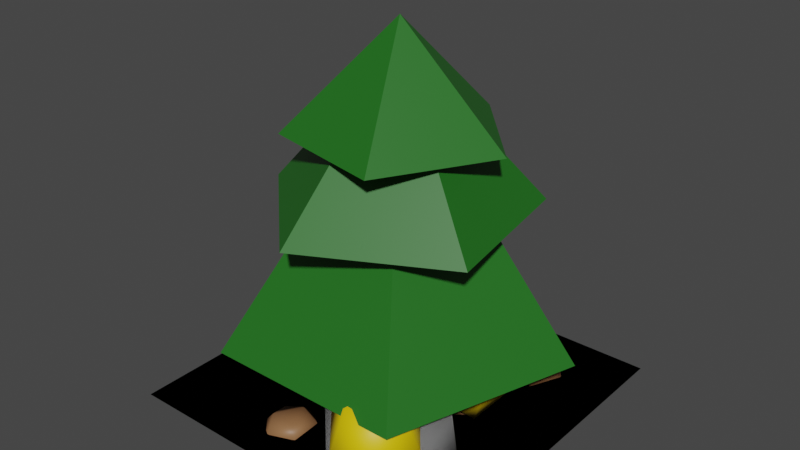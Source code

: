 # Source: terrain.blend  (saved by Blender 3.1.7; exported with 4.5.12 LTS)
import bpy
from mathutils import Matrix  # noqa: F401  (used for matrix-valued properties, if any)

bpy.ops.wm.read_factory_settings(use_empty=True)
scene = bpy.context.scene
scene.name = 'Scene'

# ---- collections
col_collection = bpy.data.collections.new('Collection'); scene.collection.children.link(col_collection)

# ---- materials (node trees are filled in below, after node groups)
mat_grass = bpy.data.materials.new('grass')
mat_grass.use_transparent_shadow = False
mat_tree = bpy.data.materials.new('tree')
mat_tree.use_transparent_shadow = False
mat_gold = bpy.data.materials.new('gold')
mat_gold.use_transparent_shadow = False
mat_iron = bpy.data.materials.new('iron')
mat_iron.use_transparent_shadow = False
mat_stone = bpy.data.materials.new('stone')
mat_stone.use_transparent_shadow = False
mat_clay = bpy.data.materials.new('clay')
mat_clay.use_transparent_shadow = False

# ---- material node trees
mat_grass.use_nodes = True; mat_grass.node_tree.nodes.clear()
_N = mat_grass.node_tree.nodes; _L = mat_grass.node_tree.links
n0 = _N.new('ShaderNodeBsdfPrincipled'); n0.name = 'Principled BSDF'; n0.location = (10, 300)
n0.distribution = 'GGX'
n0.subsurface_method = 'RANDOM_WALK_SKIN'
n0.inputs[0].default_value = (0.1326, 0.5277, 0.05443, 1.0)
n0.inputs[3].default_value = 1.45
n0.inputs[27].default_value = (0.0, 0.0, 0.0, 1.0)
n0.inputs[28].default_value = 1.0
n1 = _N.new('ShaderNodeOutputMaterial'); n1.name = 'Material Output'; n1.location = (300, 300)
_L.new(n0.outputs[0], n1.inputs[0])
n1.is_active_output = True
mat_tree.use_nodes = True; mat_tree.node_tree.nodes.clear()
_N = mat_tree.node_tree.nodes; _L = mat_tree.node_tree.links
n0 = _N.new('ShaderNodeBsdfPrincipled'); n0.name = 'Principled BSDF'; n0.location = (10, 300)
n0.distribution = 'GGX'
n0.subsurface_method = 'RANDOM_WALK_SKIN'
n0.inputs[0].default_value = (0.01482, 0.1424, 0.01252, 1.0)
n0.inputs[3].default_value = 1.45
n0.inputs[27].default_value = (0.0, 0.0, 0.0, 1.0)
n0.inputs[28].default_value = 1.0
n1 = _N.new('ShaderNodeOutputMaterial'); n1.name = 'Material Output'; n1.location = (300, 300)
_L.new(n0.outputs[0], n1.inputs[0])
n1.is_active_output = True
mat_gold.use_nodes = True; mat_gold.node_tree.nodes.clear()
_N = mat_gold.node_tree.nodes; _L = mat_gold.node_tree.links
n0 = _N.new('ShaderNodeBsdfPrincipled'); n0.name = 'Principled BSDF'; n0.location = (10, 300)
n0.distribution = 'GGX'
n0.subsurface_method = 'RANDOM_WALK_SKIN'
n0.inputs[0].default_value = (0.8, 0.5632, 0.0, 1.0)
n0.inputs[3].default_value = 1.45
n0.inputs[27].default_value = (0.0, 0.0, 0.0, 1.0)
n0.inputs[28].default_value = 1.0
n1 = _N.new('ShaderNodeOutputMaterial'); n1.name = 'Material Output'; n1.location = (300, 300)
_L.new(n0.outputs[0], n1.inputs[0])
n1.is_active_output = True
mat_iron.use_nodes = True; mat_iron.node_tree.nodes.clear()
_N = mat_iron.node_tree.nodes; _L = mat_iron.node_tree.links
n0 = _N.new('ShaderNodeBsdfPrincipled'); n0.name = 'Principled BSDF'; n0.location = (10, 300)
n0.distribution = 'GGX'
n0.subsurface_method = 'RANDOM_WALK_SKIN'
n0.inputs[0].default_value = (0.002252, 0.004829, 0.01739, 1.0)
n0.inputs[3].default_value = 1.45
n0.inputs[27].default_value = (0.0, 0.0, 0.0, 1.0)
n0.inputs[28].default_value = 1.0
n1 = _N.new('ShaderNodeOutputMaterial'); n1.name = 'Material Output'; n1.location = (300, 300)
_L.new(n0.outputs[0], n1.inputs[0])
n1.is_active_output = True
mat_stone.use_nodes = True; mat_stone.node_tree.nodes.clear()
_N = mat_stone.node_tree.nodes; _L = mat_stone.node_tree.links
n0 = _N.new('ShaderNodeBsdfPrincipled'); n0.name = 'Principled BSDF'; n0.location = (10, 300)
n0.distribution = 'GGX'
n0.subsurface_method = 'RANDOM_WALK_SKIN'
n0.inputs[0].default_value = (0.3672, 0.3672, 0.3672, 1.0)
n0.inputs[3].default_value = 1.45
n0.inputs[27].default_value = (0.0, 0.0, 0.0, 1.0)
n0.inputs[28].default_value = 1.0
n1 = _N.new('ShaderNodeOutputMaterial'); n1.name = 'Material Output'; n1.location = (300, 300)
_L.new(n0.outputs[0], n1.inputs[0])
n1.is_active_output = True
mat_clay.use_nodes = True; mat_clay.node_tree.nodes.clear()
_N = mat_clay.node_tree.nodes; _L = mat_clay.node_tree.links
n0 = _N.new('ShaderNodeBsdfPrincipled'); n0.name = 'Principled BSDF'; n0.location = (10, 300)
n0.distribution = 'GGX'
n0.subsurface_method = 'RANDOM_WALK_SKIN'
n0.inputs[0].default_value = (0.2957, 0.1427, 0.06175, 1.0)
n0.inputs[3].default_value = 1.45
n0.inputs[27].default_value = (0.0, 0.0, 0.0, 1.0)
n0.inputs[28].default_value = 1.0
n1 = _N.new('ShaderNodeOutputMaterial'); n1.name = 'Material Output'; n1.location = (300, 300)
_L.new(n0.outputs[0], n1.inputs[0])
n1.is_active_output = True

# ---- world
world_world = bpy.data.worlds.new('World'); scene.world = world_world
world_world.use_nodes = True; world_world.node_tree.nodes.clear()
_N = world_world.node_tree.nodes; _L = world_world.node_tree.links
n0 = _N.new('ShaderNodeOutputWorld'); n0.name = 'World Output'; n0.location = (300, 300)
n1 = _N.new('ShaderNodeBackground'); n1.name = 'Background'; n1.location = (10, 300)
n1.inputs[0].default_value = (0.05088, 0.05088, 0.05088, 1.0)
_L.new(n1.outputs[0], n0.inputs[0])
n0.is_active_output = True
world_world.color = (0.05088, 0.05088, 0.05088)
world_world.use_sun_shadow = False
world_world.sun_shadow_jitter_overblur = 0.0

# ---- meshes
me_plane = bpy.data.meshes.new('Plane')
me_plane.from_pydata([(-1.0, -1.0, 0.0), (1.0, -1.0, 0.0), (-1.0, 1.0, 0.0), (1.0, 1.0, 0.0)], [], [(0, 1, 3, 2)])
_uv = me_plane.uv_layers.new(name='UVMap')
_uv.uv.foreach_set('vector', [0.0, 0.0, 1.0, 0.0, 1.0, 1.0, 0.0, 1.0])
me_plane.materials.append(mat_grass)
me_plane.use_remesh_fix_poles = True
me_plane.use_remesh_preserve_attributes = False
me_plane.update()
me_plane_001 = bpy.data.meshes.new('Plane.001')
me_plane_001.from_pydata([(-1.0, -1.0, 0.0), (1.0, -1.0, 0.0), (-1.0, 1.0, 0.0), (1.0, 1.0, 0.0), (0.0, 1.0, 0.3595), (-0.9511, 0.309, 0.3595), (-0.5878, -0.809, 0.3595), (0.5878, -0.809, 0.3595), (0.9511, 0.309, 0.3595), (1.405e-08, 0.4106, 1.247), (-0.3906, 0.1269, 1.247), (-0.2414, -0.3322, 1.247), (0.2414, -0.3322, 1.247), (0.3906, 0.1269, 1.247), (-0.366, 0.6976, 1.125), (-0.7765, -0.1325, 1.125), (-0.1139, -0.7795, 1.125), (0.7061, -0.3492, 1.125), (0.5503, 0.5637, 1.125), (-0.1503, 0.2865, 1.654), (-0.3189, -0.05443, 1.654), (-0.04678, -0.3201, 1.654), (0.29, -0.1434, 1.654), (0.226, 0.2315, 1.654), (0.1264, 0.6083, 1.545), (-0.5395, 0.3082, 1.545), (-0.4598, -0.4179, 1.545), (0.2553, -0.5665, 1.545), (0.6176, 0.06777, 1.545), (2.544e-08, -2.622e-09, 2.163)], [], [(0, 1, 3, 2), (6, 5, 10, 11), (4, 8, 13, 9), (7, 6, 11, 12), (5, 4, 9, 10), (8, 7, 12, 13), (16, 15, 20, 21), (14, 18, 23, 19), (17, 16, 21, 22), (15, 14, 19, 20), (18, 17, 22, 23), (26, 25, 29), (24, 28, 29), (27, 26, 29), (25, 24, 29), (28, 27, 29)])
me_plane_001.polygons.foreach_set('material_index', [5, 0, 0, 0, 0, 0, 0, 0, 0, 0, 0, 0, 0, 0, 0, 0])
_uv = me_plane_001.uv_layers.new(name='UVMap')
_uv.uv.foreach_set('vector', [0.0, 0.0, 1.0, 0.0, 1.0, 1.0, 0.0, 1.0, 0.0, 0.0, 0.0, 0.0, 0.0, 0.0, 0.0, 0.0, 0.0, 0.0, 0.0, 0.0, 0.0, 0.0, 0.0, 0.0, 0.0, 0.0, 0.0, 0.0, 0.0, 0.0, 0.0, 0.0, 0.0, 0.0, 0.0, 0.0, 0.0, 0.0, 0.0, 0.0, 0.0, 0.0, 0.0, 0.0, 0.0, 0.0, 0.0, 0.0, 0.0, 0.0, 0.0, 0.0, 0.0, 0.0, 0.0, 0.0, 0.0, 0.0, 0.0, 0.0, 0.0, 0.0, 0.0, 0.0, 0.0, 0.0, 0.0, 0.0, 0.0, 0.0, 0.0, 0.0, 0.0, 0.0, 0.0, 0.0, 0.0, 0.0, 0.0, 0.0, 0.0, 0.0, 0.0, 0.0, 0.0, 0.0, 0.0, 0.0, 0.0, 0.0, 0.0, 0.0, 0.0, 0.0, 0.0, 0.0, 0.0, 0.0, 0.0, 0.0, 0.0, 0.0, 0.0, 0.0, 0.0, 0.0, 0.0, 0.0, 0.0, 0.0, 0.0, 0.0, 0.0, 0.0, 0.0, 0.0, 0.0, 0.0])
me_plane_001.materials.append(mat_tree)
me_plane_001.materials.append(mat_gold)
me_plane_001.materials.append(mat_iron)
me_plane_001.materials.append(mat_stone)
me_plane_001.materials.append(mat_clay)
me_plane_001.materials.append(mat_grass)
me_plane_001.use_remesh_fix_poles = True
me_plane_001.use_remesh_preserve_attributes = False
me_plane_001.update()
me_plane_002 = bpy.data.meshes.new('Plane.002')
me_plane_002.from_pydata([(-1.0, -1.0, 0.0), (1.0, -1.0, 0.0), (-1.0, 1.0, 0.0), (1.0, 1.0, 0.0), (-0.3669, -0.3674, 0.0003902), (-0.3131, -0.3769, 0.5163), (-0.8499, 0.03177, 0.3899), (-0.5471, 0.3284, -0.01945), (0.1769, 0.103, -0.146), (0.3216, -0.3329, 0.1851), (-0.4599, 0.313, 0.8154), (-0.6045, 0.7489, 0.4842), (0.03009, 0.793, 0.153), (0.567, 0.3843, 0.2795), (0.2641, 0.08768, 0.6888), (0.08398, 0.7835, 0.669), (0.6638, -0.324, -0.03722), (0.6345, -0.3512, 0.2562), (0.6418, -0.7163, 0.1143), (0.414, -0.6388, -0.1207), (0.266, -0.2257, -0.1241), (0.4023, -0.04795, 0.1089), (0.3667, -0.6827, 0.3541), (0.2304, -0.8605, 0.1211), (-0.001881, -0.5573, -0.02624), (-0.009152, -0.1921, 0.1157), (0.2186, -0.2696, 0.3507), (-0.03116, -0.5844, 0.2672)], [], [(0, 1, 3, 2), (4, 5, 6), (5, 4, 9), (4, 6, 7), (4, 7, 8), (4, 8, 9), (5, 9, 14), (6, 5, 10), (7, 6, 11), (8, 7, 12), (9, 8, 13), (5, 14, 10), (6, 10, 11), (7, 11, 12), (8, 12, 13), (9, 13, 14), (10, 14, 15), (11, 10, 15), (12, 11, 15), (13, 12, 15), (14, 13, 15), (16, 17, 18), (17, 16, 21), (16, 18, 19), (16, 19, 20), (16, 20, 21), (17, 21, 26), (18, 17, 22), (19, 18, 23), (20, 19, 24), (21, 20, 25), (17, 26, 22), (18, 22, 23), (19, 23, 24), (20, 24, 25), (21, 25, 26), (22, 26, 27), (23, 22, 27), (24, 23, 27), (25, 24, 27), (26, 25, 27)])
me_plane_002.polygons.foreach_set('use_smooth', [0, 1, 1, 1, 1, 1, 1, 1, 1, 1, 1, 1, 1, 1, 1, 1, 1, 1, 1, 1, 1, 1, 1, 1, 1, 1, 1, 1, 1, 1, 1, 1, 1, 1, 1, 1, 1, 1, 1, 1, 1])
me_plane_002.polygons.foreach_set('material_index', [1, 0, 0, 0, 0, 0, 0, 0, 0, 0, 0, 0, 0, 0, 0, 0, 0, 0, 0, 0, 0, 0, 0, 0, 0, 0, 0, 0, 0, 0, 0, 0, 0, 0, 0, 0, 0, 0, 0, 0, 0])
_uv = me_plane_002.uv_layers.new(name='UVMap')
_uv.uv.foreach_set('vector', [0.0, 0.0, 1.0, 0.0, 1.0, 1.0, 0.0, 1.0, 0.1818, 0.0, 0.2727, 0.1575, 0.09091, 0.1575, 0.2727, 0.1575, 0.3636, 0.0, 0.4545, 0.1575, 0.9091, 0.0, 1.0, 0.1575, 0.8182, 0.1575, 0.7273, 0.0, 0.8182, 0.1575, 0.6364, 0.1575, 0.5455, 0.0, 0.6364, 0.1575, 0.4545, 0.1575, 0.2727, 0.1575, 0.4545, 0.1575, 0.3636, 0.3149, 0.09091, 0.1575, 0.2727, 0.1575, 0.1818, 0.3149, 0.8182, 0.1575, 1.0, 0.1575, 0.9091, 0.3149, 0.6364, 0.1575, 0.8182, 0.1575, 0.7273, 0.3149, 0.4545, 0.1575, 0.6364, 0.1575, 0.5455, 0.3149, 0.2727, 0.1575, 0.3636, 0.3149, 0.1818, 0.3149, 0.09091, 0.1575, 0.1818, 0.3149, 0.0, 0.3149, 0.8182, 0.1575, 0.9091, 0.3149, 0.7273, 0.3149, 0.6364, 0.1575, 0.7273, 0.3149, 0.5455, 0.3149, 0.4545, 0.1575, 0.5455, 0.3149, 0.3636, 0.3149, 0.1818, 0.3149, 0.3636, 0.3149, 0.2727, 0.4724, 0.0, 0.3149, 0.1818, 0.3149, 0.09091, 0.4724, 0.7273, 0.3149, 0.9091, 0.3149, 0.8182, 0.4724, 0.5455, 0.3149, 0.7273, 0.3149, 0.6364, 0.4724, 0.3636, 0.3149, 0.5455, 0.3149, 0.4545, 0.4724, 0.1818, 0.0, 0.2727, 0.1575, 0.09091, 0.1575, 0.2727, 0.1575, 0.3636, 0.0, 0.4545, 0.1575, 0.9091, 0.0, 1.0, 0.1575, 0.8182, 0.1575, 0.7273, 0.0, 0.8182, 0.1575, 0.6364, 0.1575, 0.5455, 0.0, 0.6364, 0.1575, 0.4545, 0.1575, 0.2727, 0.1575, 0.4545, 0.1575, 0.3636, 0.3149, 0.09091, 0.1575, 0.2727, 0.1575, 0.1818, 0.3149, 0.8182, 0.1575, 1.0, 0.1575, 0.9091, 0.3149, 0.6364, 0.1575, 0.8182, 0.1575, 0.7273, 0.3149, 0.4545, 0.1575, 0.6364, 0.1575, 0.5455, 0.3149, 0.2727, 0.1575, 0.3636, 0.3149, 0.1818, 0.3149, 0.09091, 0.1575, 0.1818, 0.3149, 0.0, 0.3149, 0.8182, 0.1575, 0.9091, 0.3149, 0.7273, 0.3149, 0.6364, 0.1575, 0.7273, 0.3149, 0.5455, 0.3149, 0.4545, 0.1575, 0.5455, 0.3149, 0.3636, 0.3149, 0.1818, 0.3149, 0.3636, 0.3149, 0.2727, 0.4724, 0.0, 0.3149, 0.1818, 0.3149, 0.09091, 0.4724, 0.7273, 0.3149, 0.9091, 0.3149, 0.8182, 0.4724, 0.5455, 0.3149, 0.7273, 0.3149, 0.6364, 0.4724, 0.3636, 0.3149, 0.5455, 0.3149, 0.4545, 0.4724])
me_plane_002.materials.append(mat_stone)
me_plane_002.materials.append(mat_grass)
me_plane_002.use_remesh_fix_poles = True
me_plane_002.use_remesh_preserve_attributes = False
me_plane_002.update()
me_plane_003 = bpy.data.meshes.new('Plane.003')
me_plane_003.from_pydata([(-1.0, -1.0, 0.0), (1.0, -1.0, 0.0), (-1.0, 1.0, 0.0), (1.0, 1.0, 0.0), (-0.3669, -0.3674, 0.0003902), (-0.3131, -0.3769, 0.5163), (-0.8499, 0.03177, 0.3899), (-0.5471, 0.3284, -0.01945), (0.1769, 0.103, -0.146), (0.3216, -0.3329, 0.1851), (-0.4599, 0.313, 0.8154), (-0.6045, 0.7489, 0.4842), (0.03009, 0.793, 0.153), (0.567, 0.3843, 0.2795), (0.2641, 0.08768, 0.6888), (0.08398, 0.7835, 0.669), (0.6638, -0.324, -0.03722), (0.6345, -0.3512, 0.2562), (0.6418, -0.7163, 0.1143), (0.414, -0.6388, -0.1207), (0.266, -0.2257, -0.1241), (0.4023, -0.04795, 0.1089), (0.3667, -0.6827, 0.3541), (0.2304, -0.8605, 0.1211), (-0.001881, -0.5573, -0.02624), (-0.009152, -0.1921, 0.1157), (0.2186, -0.2696, 0.3507), (-0.03116, -0.5844, 0.2672), (0.2883, -0.5293, 0.2348), (0.242, -0.4703, 0.3538), (0.1348, -0.6198, 0.3257), (0.1099, -0.5785, 0.1734), (0.2018, -0.4034, 0.1073), (0.2834, -0.3365, 0.2188), (0.03498, -0.483, 0.3659), (-0.04663, -0.5498, 0.2544), (-0.005242, -0.4161, 0.1194), (0.102, -0.2665, 0.1475), (0.1268, -0.3079, 0.2998), (-0.05157, -0.357, 0.2384), (0.4795, -0.7617, 0.1156), (0.4951, -0.7985, 0.2448), (0.3262, -0.8394, 0.202), (0.3041, -0.7005, 0.1403), (0.4592, -0.5738, 0.145), (0.5773, -0.6344, 0.2096), (0.3293, -0.7601, 0.3493), (0.2112, -0.6995, 0.2847), (0.2934, -0.5354, 0.2495), (0.4623, -0.4945, 0.2924), (0.4844, -0.6334, 0.354), (0.309, -0.5722, 0.3787), (0.4912, -0.4225, 0.2676), (0.4944, -0.3857, 0.3371), (0.3979, -0.4244, 0.3296), (0.3886, -0.3913, 0.247), (0.4794, -0.3321, 0.2035), (0.5447, -0.3287, 0.2593), (0.3938, -0.3318, 0.3596), (0.3284, -0.3352, 0.3038), (0.3788, -0.2781, 0.2259), (0.4752, -0.2394, 0.2335), (0.4845, -0.2726, 0.3161), (0.382, -0.2413, 0.2955), (-0.07037, 0.03816, 0.5999), (-0.1125, -0.01129, 0.7246), (-0.216, -0.09892, 0.5972), (-0.2499, 0.03897, 0.5239), (-0.1673, 0.2118, 0.6061), (-0.0824, 0.1808, 0.7301), (-0.3181, -0.04105, 0.7258), (-0.403, -0.009986, 0.6017), (-0.3729, 0.1821, 0.6072), (-0.2694, 0.2697, 0.7347), (-0.2355, 0.1318, 0.808), (-0.4151, 0.1326, 0.732), (0.4916, 0.01251, 0.1505), (0.5336, -0.003744, 0.2838), (0.3826, -0.1108, 0.2643), (0.3018, 0.008544, 0.1952), (0.4029, 0.1894, 0.1721), (0.5462, 0.1818, 0.2268), (0.3698, -0.01775, 0.4109), (0.2266, -0.01016, 0.3562), (0.2392, 0.1754, 0.2992), (0.3902, 0.2824, 0.3187), (0.4709, 0.1631, 0.3877), (0.2812, 0.1591, 0.4324), (0.2206, 0.3569, 0.5673), (0.2323, 0.3261, 0.6637), (0.1537, 0.234, 0.6046), (0.08562, 0.3163, 0.5602), (0.1222, 0.4592, 0.5918), (0.2129, 0.4652, 0.6557), (0.1046, 0.2664, 0.716), (0.01397, 0.2604, 0.6521), (-0.005482, 0.3995, 0.6442), (0.07315, 0.4916, 0.7032), (0.1412, 0.4093, 0.7476), (0.006264, 0.3687, 0.7405), (-0.1277, 0.6347, 0.59), (-0.1704, 0.6569, 0.6953), (-0.2151, 0.5144, 0.6608), (-0.2571, 0.5527, 0.5422), (-0.2384, 0.7188, 0.5033), (-0.1848, 0.7832, 0.598), (-0.3263, 0.5886, 0.7126), (-0.3798, 0.5242, 0.618), (-0.3943, 0.6505, 0.5206), (-0.3496, 0.793, 0.5551), (-0.3076, 0.7547, 0.6738), (-0.437, 0.6727, 0.626), (-0.5231, -0.04353, 0.2816), (-0.5659, -0.02133, 0.3869), (-0.6105, -0.1638, 0.3524), (-0.6525, -0.1256, 0.2338), (-0.6338, 0.04057, 0.195), (-0.5803, 0.105, 0.2896), (-0.7217, -0.08964, 0.4042), (-0.7753, -0.154, 0.3096), (-0.7897, -0.02774, 0.2122), (-0.745, 0.1147, 0.2467), (-0.703, 0.07648, 0.3654), (-0.8324, -0.005538, 0.3176)], [], [(0, 1, 3, 2), (4, 5, 6), (5, 4, 9), (4, 6, 7), (4, 7, 8), (4, 8, 9), (5, 9, 14), (6, 5, 10), (7, 6, 11), (8, 7, 12), (9, 8, 13), (5, 14, 10), (6, 10, 11), (7, 11, 12), (8, 12, 13), (9, 13, 14), (10, 14, 15), (11, 10, 15), (12, 11, 15), (13, 12, 15), (14, 13, 15), (16, 17, 18), (17, 16, 21), (16, 18, 19), (16, 19, 20), (16, 20, 21), (17, 21, 26), (18, 17, 22), (19, 18, 23), (20, 19, 24), (21, 20, 25), (17, 26, 22), (18, 22, 23), (19, 23, 24), (20, 24, 25), (21, 25, 26), (22, 26, 27), (23, 22, 27), (24, 23, 27), (25, 24, 27), (26, 25, 27), (28, 29, 30), (29, 28, 33), (28, 30, 31), (28, 31, 32), (28, 32, 33), (29, 33, 38), (30, 29, 34), (31, 30, 35), (32, 31, 36), (33, 32, 37), (29, 38, 34), (30, 34, 35), (31, 35, 36), (32, 36, 37), (33, 37, 38), (34, 38, 39), (35, 34, 39), (36, 35, 39), (37, 36, 39), (38, 37, 39), (40, 41, 42), (41, 40, 45), (40, 42, 43), (40, 43, 44), (40, 44, 45), (41, 45, 50), (42, 41, 46), (43, 42, 47), (44, 43, 48), (45, 44, 49), (41, 50, 46), (42, 46, 47), (43, 47, 48), (44, 48, 49), (45, 49, 50), (46, 50, 51), (47, 46, 51), (48, 47, 51), (49, 48, 51), (50, 49, 51), (52, 53, 54), (53, 52, 57), (52, 54, 55), (52, 55, 56), (52, 56, 57), (53, 57, 62), (54, 53, 58), (55, 54, 59), (56, 55, 60), (57, 56, 61), (53, 62, 58), (54, 58, 59), (55, 59, 60), (56, 60, 61), (57, 61, 62), (58, 62, 63), (59, 58, 63), (60, 59, 63), (61, 60, 63), (62, 61, 63), (64, 65, 66), (65, 64, 69), (64, 66, 67), (64, 67, 68), (64, 68, 69), (65, 69, 74), (66, 65, 70), (67, 66, 71), (68, 67, 72), (69, 68, 73), (65, 74, 70), (66, 70, 71), (67, 71, 72), (68, 72, 73), (69, 73, 74), (70, 74, 75), (71, 70, 75), (72, 71, 75), (73, 72, 75), (74, 73, 75), (76, 77, 78), (77, 76, 81), (76, 78, 79), (76, 79, 80), (76, 80, 81), (77, 81, 86), (78, 77, 82), (79, 78, 83), (80, 79, 84), (81, 80, 85), (77, 86, 82), (78, 82, 83), (79, 83, 84), (80, 84, 85), (81, 85, 86), (82, 86, 87), (83, 82, 87), (84, 83, 87), (85, 84, 87), (86, 85, 87), (88, 89, 90), (89, 88, 93), (88, 90, 91), (88, 91, 92), (88, 92, 93), (89, 93, 98), (90, 89, 94), (91, 90, 95), (92, 91, 96), (93, 92, 97), (89, 98, 94), (90, 94, 95), (91, 95, 96), (92, 96, 97), (93, 97, 98), (94, 98, 99), (95, 94, 99), (96, 95, 99), (97, 96, 99), (98, 97, 99), (100, 101, 102), (101, 100, 105), (100, 102, 103), (100, 103, 104), (100, 104, 105), (101, 105, 110), (102, 101, 106), (103, 102, 107), (104, 103, 108), (105, 104, 109), (101, 110, 106), (102, 106, 107), (103, 107, 108), (104, 108, 109), (105, 109, 110), (106, 110, 111), (107, 106, 111), (108, 107, 111), (109, 108, 111), (110, 109, 111), (112, 113, 114), (113, 112, 117), (112, 114, 115), (112, 115, 116), (112, 116, 117), (113, 117, 122), (114, 113, 118), (115, 114, 119), (116, 115, 120), (117, 116, 121), (113, 122, 118), (114, 118, 119), (115, 119, 120), (116, 120, 121), (117, 121, 122), (118, 122, 123), (119, 118, 123), (120, 119, 123), (121, 120, 123), (122, 121, 123)])
me_plane_003.polygons.foreach_set('use_smooth', [0, 1, 1, 1, 1, 1, 1, 1, 1, 1, 1, 1, 1, 1, 1, 1, 1, 1, 1, 1, 1, 1, 1, 1, 1, 1, 1, 1, 1, 1, 1, 1, 1, 1, 1, 1, 1, 1, 1, 1, 1, 1, 1, 1, 1, 1, 1, 1, 1, 1, 1, 1, 1, 1, 1, 1, 1, 1, 1, 1, 1, 1, 1, 1, 1, 1, 1, 1, 1, 1, 1, 1, 1, 1, 1, 1, 1, 1, 1, 1, 1, 1, 1, 1, 1, 1, 1, 1, 1, 1, 1, 1, 1, 1, 1, 1, 1, 1, 1, 1, 1, 1, 1, 1, 1, 1, 1, 1, 1, 1, 1, 1, 1, 1, 1, 1, 1, 1, 1, 1, 1, 1, 1, 1, 1, 1, 1, 1, 1, 1, 1, 1, 1, 1, 1, 1, 1, 1, 1, 1, 1, 1, 1, 1, 1, 1, 1, 1, 1, 1, 1, 1, 1, 1, 1, 1, 1, 1, 1, 1, 1, 1, 1, 1, 1, 1, 1, 1, 1, 1, 1, 1, 1, 1, 1, 1, 1, 1, 1, 1, 1, 1, 1, 1, 1, 1, 1, 1, 1, 1, 1, 1, 1, 1, 1, 1, 1, 1, 1, 1, 1])
me_plane_003.polygons.foreach_set('material_index', [1, 0, 0, 0, 0, 0, 0, 0, 0, 0, 0, 0, 0, 0, 0, 0, 0, 0, 0, 0, 0, 0, 0, 0, 0, 0, 0, 0, 0, 0, 0, 0, 0, 0, 0, 0, 0, 0, 0, 0, 0, 2, 2, 2, 2, 2, 2, 2, 2, 2, 2, 2, 2, 2, 2, 2, 2, 2, 2, 2, 2, 2, 2, 2, 2, 2, 2, 2, 2, 2, 2, 2, 2, 2, 2, 2, 2, 2, 2, 2, 2, 2, 2, 2, 2, 2, 2, 2, 2, 2, 2, 2, 2, 2, 2, 2, 2, 2, 2, 2, 2, 2, 2, 2, 2, 2, 2, 2, 2, 2, 2, 2, 2, 2, 2, 2, 2, 2, 2, 2, 2, 2, 2, 2, 2, 2, 2, 2, 2, 2, 2, 2, 2, 2, 2, 2, 2, 2, 2, 2, 2, 2, 2, 2, 2, 2, 2, 2, 2, 2, 2, 2, 2, 2, 2, 2, 2, 2, 2, 2, 2, 2, 2, 2, 2, 2, 2, 2, 2, 2, 2, 2, 2, 2, 2, 2, 2, 2, 2, 2, 2, 2, 2, 2, 2, 2, 2, 2, 2, 2, 2, 2, 2, 2, 2, 2, 2, 2, 2, 2, 2])
_uv = me_plane_003.uv_layers.new(name='UVMap')
_uv.uv.foreach_set('vector', [0.0, 0.0, 1.0, 0.0, 1.0, 1.0, 0.0, 1.0, 0.1818, 0.0, 0.2727, 0.1575, 0.09091, 0.1575, 0.2727, 0.1575, 0.3636, 0.0, 0.4545, 0.1575, 0.9091, 0.0, 1.0, 0.1575, 0.8182, 0.1575, 0.7273, 0.0, 0.8182, 0.1575, 0.6364, 0.1575, 0.5455, 0.0, 0.6364, 0.1575, 0.4545, 0.1575, 0.2727, 0.1575, 0.4545, 0.1575, 0.3636, 0.3149, 0.09091, 0.1575, 0.2727, 0.1575, 0.1818, 0.3149, 0.8182, 0.1575, 1.0, 0.1575, 0.9091, 0.3149, 0.6364, 0.1575, 0.8182, 0.1575, 0.7273, 0.3149, 0.4545, 0.1575, 0.6364, 0.1575, 0.5455, 0.3149, 0.2727, 0.1575, 0.3636, 0.3149, 0.1818, 0.3149, 0.09091, 0.1575, 0.1818, 0.3149, 0.0, 0.3149, 0.8182, 0.1575, 0.9091, 0.3149, 0.7273, 0.3149, 0.6364, 0.1575, 0.7273, 0.3149, 0.5455, 0.3149, 0.4545, 0.1575, 0.5455, 0.3149, 0.3636, 0.3149, 0.1818, 0.3149, 0.3636, 0.3149, 0.2727, 0.4724, 0.0, 0.3149, 0.1818, 0.3149, 0.09091, 0.4724, 0.7273, 0.3149, 0.9091, 0.3149, 0.8182, 0.4724, 0.5455, 0.3149, 0.7273, 0.3149, 0.6364, 0.4724, 0.3636, 0.3149, 0.5455, 0.3149, 0.4545, 0.4724, 0.1818, 0.0, 0.2727, 0.1575, 0.09091, 0.1575, 0.2727, 0.1575, 0.3636, 0.0, 0.4545, 0.1575, 0.9091, 0.0, 1.0, 0.1575, 0.8182, 0.1575, 0.7273, 0.0, 0.8182, 0.1575, 0.6364, 0.1575, 0.5455, 0.0, 0.6364, 0.1575, 0.4545, 0.1575, 0.2727, 0.1575, 0.4545, 0.1575, 0.3636, 0.3149, 0.09091, 0.1575, 0.2727, 0.1575, 0.1818, 0.3149, 0.8182, 0.1575, 1.0, 0.1575, 0.9091, 0.3149, 0.6364, 0.1575, 0.8182, 0.1575, 0.7273, 0.3149, 0.4545, 0.1575, 0.6364, 0.1575, 0.5455, 0.3149, 0.2727, 0.1575, 0.3636, 0.3149, 0.1818, 0.3149, 0.09091, 0.1575, 0.1818, 0.3149, 0.0, 0.3149, 0.8182, 0.1575, 0.9091, 0.3149, 0.7273, 0.3149, 0.6364, 0.1575, 0.7273, 0.3149, 0.5455, 0.3149, 0.4545, 0.1575, 0.5455, 0.3149, 0.3636, 0.3149, 0.1818, 0.3149, 0.3636, 0.3149, 0.2727, 0.4724, 0.0, 0.3149, 0.1818, 0.3149, 0.09091, 0.4724, 0.7273, 0.3149, 0.9091, 0.3149, 0.8182, 0.4724, 0.5455, 0.3149, 0.7273, 0.3149, 0.6364, 0.4724, 0.3636, 0.3149, 0.5455, 0.3149, 0.4545, 0.4724, 0.1818, 0.0, 0.2727, 0.1575, 0.09091, 0.1575, 0.2727, 0.1575, 0.3636, 0.0, 0.4545, 0.1575, 0.9091, 0.0, 1.0, 0.1575, 0.8182, 0.1575, 0.7273, 0.0, 0.8182, 0.1575, 0.6364, 0.1575, 0.5455, 0.0, 0.6364, 0.1575, 0.4545, 0.1575, 0.2727, 0.1575, 0.4545, 0.1575, 0.3636, 0.3149, 0.09091, 0.1575, 0.2727, 0.1575, 0.1818, 0.3149, 0.8182, 0.1575, 1.0, 0.1575, 0.9091, 0.3149, 0.6364, 0.1575, 0.8182, 0.1575, 0.7273, 0.3149, 0.4545, 0.1575, 0.6364, 0.1575, 0.5455, 0.3149, 0.2727, 0.1575, 0.3636, 0.3149, 0.1818, 0.3149, 0.09091, 0.1575, 0.1818, 0.3149, 0.0, 0.3149, 0.8182, 0.1575, 0.9091, 0.3149, 0.7273, 0.3149, 0.6364, 0.1575, 0.7273, 0.3149, 0.5455, 0.3149, 0.4545, 0.1575, 0.5455, 0.3149, 0.3636, 0.3149, 0.1818, 0.3149, 0.3636, 0.3149, 0.2727, 0.4724, 0.0, 0.3149, 0.1818, 0.3149, 0.09091, 0.4724, 0.7273, 0.3149, 0.9091, 0.3149, 0.8182, 0.4724, 0.5455, 0.3149, 0.7273, 0.3149, 0.6364, 0.4724, 0.3636, 0.3149, 0.5455, 0.3149, 0.4545, 0.4724, 0.1818, 0.0, 0.2727, 0.1575, 0.09091, 0.1575, 0.2727, 0.1575, 0.3636, 0.0, 0.4545, 0.1575, 0.9091, 0.0, 1.0, 0.1575, 0.8182, 0.1575, 0.7273, 0.0, 0.8182, 0.1575, 0.6364, 0.1575, 0.5455, 0.0, 0.6364, 0.1575, 0.4545, 0.1575, 0.2727, 0.1575, 0.4545, 0.1575, 0.3636, 0.3149, 0.09091, 0.1575, 0.2727, 0.1575, 0.1818, 0.3149, 0.8182, 0.1575, 1.0, 0.1575, 0.9091, 0.3149, 0.6364, 0.1575, 0.8182, 0.1575, 0.7273, 0.3149, 0.4545, 0.1575, 0.6364, 0.1575, 0.5455, 0.3149, 0.2727, 0.1575, 0.3636, 0.3149, 0.1818, 0.3149, 0.09091, 0.1575, 0.1818, 0.3149, 0.0, 0.3149, 0.8182, 0.1575, 0.9091, 0.3149, 0.7273, 0.3149, 0.6364, 0.1575, 0.7273, 0.3149, 0.5455, 0.3149, 0.4545, 0.1575, 0.5455, 0.3149, 0.3636, 0.3149, 0.1818, 0.3149, 0.3636, 0.3149, 0.2727, 0.4724, 0.0, 0.3149, 0.1818, 0.3149, 0.09091, 0.4724, 0.7273, 0.3149, 0.9091, 0.3149, 0.8182, 0.4724, 0.5455, 0.3149, 0.7273, 0.3149, 0.6364, 0.4724, 0.3636, 0.3149, 0.5455, 0.3149, 0.4545, 0.4724, 0.1818, 0.0, 0.2727, 0.1575, 0.09091, 0.1575, 0.2727, 0.1575, 0.3636, 0.0, 0.4545, 0.1575, 0.9091, 0.0, 1.0, 0.1575, 0.8182, 0.1575, 0.7273, 0.0, 0.8182, 0.1575, 0.6364, 0.1575, 0.5455, 0.0, 0.6364, 0.1575, 0.4545, 0.1575, 0.2727, 0.1575, 0.4545, 0.1575, 0.3636, 0.3149, 0.09091, 0.1575, 0.2727, 0.1575, 0.1818, 0.3149, 0.8182, 0.1575, 1.0, 0.1575, 0.9091, 0.3149, 0.6364, 0.1575, 0.8182, 0.1575, 0.7273, 0.3149, 0.4545, 0.1575, 0.6364, 0.1575, 0.5455, 0.3149, 0.2727, 0.1575, 0.3636, 0.3149, 0.1818, 0.3149, 0.09091, 0.1575, 0.1818, 0.3149, 0.0, 0.3149, 0.8182, 0.1575, 0.9091, 0.3149, 0.7273, 0.3149, 0.6364, 0.1575, 0.7273, 0.3149, 0.5455, 0.3149, 0.4545, 0.1575, 0.5455, 0.3149, 0.3636, 0.3149, 0.1818, 0.3149, 0.3636, 0.3149, 0.2727, 0.4724, 0.0, 0.3149, 0.1818, 0.3149, 0.09091, 0.4724, 0.7273, 0.3149, 0.9091, 0.3149, 0.8182, 0.4724, 0.5455, 0.3149, 0.7273, 0.3149, 0.6364, 0.4724, 0.3636, 0.3149, 0.5455, 0.3149, 0.4545, 0.4724, 0.1818, 0.0, 0.2727, 0.1575, 0.09091, 0.1575, 0.2727, 0.1575, 0.3636, 0.0, 0.4545, 0.1575, 0.9091, 0.0, 1.0, 0.1575, 0.8182, 0.1575, 0.7273, 0.0, 0.8182, 0.1575, 0.6364, 0.1575, 0.5455, 0.0, 0.6364, 0.1575, 0.4545, 0.1575, 0.2727, 0.1575, 0.4545, 0.1575, 0.3636, 0.3149, 0.09091, 0.1575, 0.2727, 0.1575, 0.1818, 0.3149, 0.8182, 0.1575, 1.0, 0.1575, 0.9091, 0.3149, 0.6364, 0.1575, 0.8182, 0.1575, 0.7273, 0.3149, 0.4545, 0.1575, 0.6364, 0.1575, 0.5455, 0.3149, 0.2727, 0.1575, 0.3636, 0.3149, 0.1818, 0.3149, 0.09091, 0.1575, 0.1818, 0.3149, 0.0, 0.3149, 0.8182, 0.1575, 0.9091, 0.3149, 0.7273, 0.3149, 0.6364, 0.1575, 0.7273, 0.3149, 0.5455, 0.3149, 0.4545, 0.1575, 0.5455, 0.3149, 0.3636, 0.3149, 0.1818, 0.3149, 0.3636, 0.3149, 0.2727, 0.4724, 0.0, 0.3149, 0.1818, 0.3149, 0.09091, 0.4724, 0.7273, 0.3149, 0.9091, 0.3149, 0.8182, 0.4724, 0.5455, 0.3149, 0.7273, 0.3149, 0.6364, 0.4724, 0.3636, 0.3149, 0.5455, 0.3149, 0.4545, 0.4724, 0.1818, 0.0, 0.2727, 0.1575, 0.09091, 0.1575, 0.2727, 0.1575, 0.3636, 0.0, 0.4545, 0.1575, 0.9091, 0.0, 1.0, 0.1575, 0.8182, 0.1575, 0.7273, 0.0, 0.8182, 0.1575, 0.6364, 0.1575, 0.5455, 0.0, 0.6364, 0.1575, 0.4545, 0.1575, 0.2727, 0.1575, 0.4545, 0.1575, 0.3636, 0.3149, 0.09091, 0.1575, 0.2727, 0.1575, 0.1818, 0.3149, 0.8182, 0.1575, 1.0, 0.1575, 0.9091, 0.3149, 0.6364, 0.1575, 0.8182, 0.1575, 0.7273, 0.3149, 0.4545, 0.1575, 0.6364, 0.1575, 0.5455, 0.3149, 0.2727, 0.1575, 0.3636, 0.3149, 0.1818, 0.3149, 0.09091, 0.1575, 0.1818, 0.3149, 0.0, 0.3149, 0.8182, 0.1575, 0.9091, 0.3149, 0.7273, 0.3149, 0.6364, 0.1575, 0.7273, 0.3149, 0.5455, 0.3149, 0.4545, 0.1575, 0.5455, 0.3149, 0.3636, 0.3149, 0.1818, 0.3149, 0.3636, 0.3149, 0.2727, 0.4724, 0.0, 0.3149, 0.1818, 0.3149, 0.09091, 0.4724, 0.7273, 0.3149, 0.9091, 0.3149, 0.8182, 0.4724, 0.5455, 0.3149, 0.7273, 0.3149, 0.6364, 0.4724, 0.3636, 0.3149, 0.5455, 0.3149, 0.4545, 0.4724, 0.1818, 0.0, 0.2727, 0.1575, 0.09091, 0.1575, 0.2727, 0.1575, 0.3636, 0.0, 0.4545, 0.1575, 0.9091, 0.0, 1.0, 0.1575, 0.8182, 0.1575, 0.7273, 0.0, 0.8182, 0.1575, 0.6364, 0.1575, 0.5455, 0.0, 0.6364, 0.1575, 0.4545, 0.1575, 0.2727, 0.1575, 0.4545, 0.1575, 0.3636, 0.3149, 0.09091, 0.1575, 0.2727, 0.1575, 0.1818, 0.3149, 0.8182, 0.1575, 1.0, 0.1575, 0.9091, 0.3149, 0.6364, 0.1575, 0.8182, 0.1575, 0.7273, 0.3149, 0.4545, 0.1575, 0.6364, 0.1575, 0.5455, 0.3149, 0.2727, 0.1575, 0.3636, 0.3149, 0.1818, 0.3149, 0.09091, 0.1575, 0.1818, 0.3149, 0.0, 0.3149, 0.8182, 0.1575, 0.9091, 0.3149, 0.7273, 0.3149, 0.6364, 0.1575, 0.7273, 0.3149, 0.5455, 0.3149, 0.4545, 0.1575, 0.5455, 0.3149, 0.3636, 0.3149, 0.1818, 0.3149, 0.3636, 0.3149, 0.2727, 0.4724, 0.0, 0.3149, 0.1818, 0.3149, 0.09091, 0.4724, 0.7273, 0.3149, 0.9091, 0.3149, 0.8182, 0.4724, 0.5455, 0.3149, 0.7273, 0.3149, 0.6364, 0.4724, 0.3636, 0.3149, 0.5455, 0.3149, 0.4545, 0.4724, 0.1818, 0.0, 0.2727, 0.1575, 0.09091, 0.1575, 0.2727, 0.1575, 0.3636, 0.0, 0.4545, 0.1575, 0.9091, 0.0, 1.0, 0.1575, 0.8182, 0.1575, 0.7273, 0.0, 0.8182, 0.1575, 0.6364, 0.1575, 0.5455, 0.0, 0.6364, 0.1575, 0.4545, 0.1575, 0.2727, 0.1575, 0.4545, 0.1575, 0.3636, 0.3149, 0.09091, 0.1575, 0.2727, 0.1575, 0.1818, 0.3149, 0.8182, 0.1575, 1.0, 0.1575, 0.9091, 0.3149, 0.6364, 0.1575, 0.8182, 0.1575, 0.7273, 0.3149, 0.4545, 0.1575, 0.6364, 0.1575, 0.5455, 0.3149, 0.2727, 0.1575, 0.3636, 0.3149, 0.1818, 0.3149, 0.09091, 0.1575, 0.1818, 0.3149, 0.0, 0.3149, 0.8182, 0.1575, 0.9091, 0.3149, 0.7273, 0.3149, 0.6364, 0.1575, 0.7273, 0.3149, 0.5455, 0.3149, 0.4545, 0.1575, 0.5455, 0.3149, 0.3636, 0.3149, 0.1818, 0.3149, 0.3636, 0.3149, 0.2727, 0.4724, 0.0, 0.3149, 0.1818, 0.3149, 0.09091, 0.4724, 0.7273, 0.3149, 0.9091, 0.3149, 0.8182, 0.4724, 0.5455, 0.3149, 0.7273, 0.3149, 0.6364, 0.4724, 0.3636, 0.3149, 0.5455, 0.3149, 0.4545, 0.4724, 0.1818, 0.0, 0.2727, 0.1575, 0.09091, 0.1575, 0.2727, 0.1575, 0.3636, 0.0, 0.4545, 0.1575, 0.9091, 0.0, 1.0, 0.1575, 0.8182, 0.1575, 0.7273, 0.0, 0.8182, 0.1575, 0.6364, 0.1575, 0.5455, 0.0, 0.6364, 0.1575, 0.4545, 0.1575, 0.2727, 0.1575, 0.4545, 0.1575, 0.3636, 0.3149, 0.09091, 0.1575, 0.2727, 0.1575, 0.1818, 0.3149, 0.8182, 0.1575, 1.0, 0.1575, 0.9091, 0.3149, 0.6364, 0.1575, 0.8182, 0.1575, 0.7273, 0.3149, 0.4545, 0.1575, 0.6364, 0.1575, 0.5455, 0.3149, 0.2727, 0.1575, 0.3636, 0.3149, 0.1818, 0.3149, 0.09091, 0.1575, 0.1818, 0.3149, 0.0, 0.3149, 0.8182, 0.1575, 0.9091, 0.3149, 0.7273, 0.3149, 0.6364, 0.1575, 0.7273, 0.3149, 0.5455, 0.3149, 0.4545, 0.1575, 0.5455, 0.3149, 0.3636, 0.3149, 0.1818, 0.3149, 0.3636, 0.3149, 0.2727, 0.4724, 0.0, 0.3149, 0.1818, 0.3149, 0.09091, 0.4724, 0.7273, 0.3149, 0.9091, 0.3149, 0.8182, 0.4724, 0.5455, 0.3149, 0.7273, 0.3149, 0.6364, 0.4724, 0.3636, 0.3149, 0.5455, 0.3149, 0.4545, 0.4724])
me_plane_003.materials.append(mat_stone)
me_plane_003.materials.append(mat_grass)
me_plane_003.materials.append(mat_iron)
me_plane_003.use_remesh_fix_poles = True
me_plane_003.use_remesh_preserve_attributes = False
me_plane_003.update()
me_plane_004 = bpy.data.meshes.new('Plane.004')
me_plane_004.from_pydata([(-1.0, -1.0, 0.0), (1.0, -1.0, 0.0), (-1.0, 1.0, 0.0), (1.0, 1.0, 0.0), (-0.4424, -0.4509, 0.05954), (-0.4854, -0.3167, 0.06267), (-0.5665, -0.3862, 0.04322), (-0.473, -0.4632, 0.01737), (-0.3342, -0.4413, 0.02084), (-0.3419, -0.3508, 0.04884), (-0.5426, -0.2461, 0.02243), (-0.5349, -0.3366, -0.005558), (-0.3914, -0.3706, -0.01939), (-0.3103, -0.3011, 5.682e-05), (-0.4038, -0.2241, 0.0259), (-0.4344, -0.2364, -0.01626), (0.4615, 0.4258, 0.05583), (0.4592, 0.6053, 0.08908), (0.3219, 0.569, 0.057), (0.4113, 0.467, 0.001206), (0.6039, 0.4403, -0.001201), (0.6334, 0.5258, 0.05311), (0.4075, 0.7575, 0.055), (0.3779, 0.6721, 0.0006972), (0.5522, 0.5925, -0.03527), (0.6895, 0.6289, -0.003196), (0.6001, 0.7308, 0.0526), (0.5499, 0.7721, -0.002024), (0.2574, -0.3169, 0.01325), (0.2111, -0.2579, 0.06534), (0.1039, -0.4074, 0.05304), (0.07904, -0.3661, -0.01364), (0.1709, -0.191, -0.04255), (0.2525, -0.1241, 0.006263), (0.004086, -0.2705, 0.07064), (-0.07753, -0.3374, 0.02182), (-0.03614, -0.2037, -0.03725), (0.07105, -0.05412, -0.02495), (0.09592, -0.09545, 0.04173), (-0.08246, -0.1446, 0.01483), (0.4912, -0.4225, 0.0276), (0.4944, -0.3857, 0.05806), (0.3979, -0.4244, 0.05473), (0.3886, -0.3913, 0.01858), (0.4794, -0.3321, -0.0004351), (0.5447, -0.3287, 0.02396), (0.3938, -0.3318, 0.06787), (0.3284, -0.3352, 0.04347), (0.3788, -0.2781, 0.009374), (0.4752, -0.2394, 0.0127), (0.4845, -0.2726, 0.04885), (0.382, -0.2413, 0.03983), (-0.1399, 0.2235, -0.002024), (-0.182, 0.1741, 0.0526), (-0.2856, 0.08646, -0.003196), (-0.3195, 0.2243, -0.03527), (-0.2369, 0.3972, 0.0006972), (-0.1519, 0.3661, 0.055), (-0.3876, 0.1443, 0.05311), (-0.4726, 0.1754, -0.001201), (-0.4425, 0.3674, 0.001206), (-0.3389, 0.4551, 0.057), (-0.305, 0.3172, 0.08908), (-0.4846, 0.318, 0.05583), (0.4916, 0.01251, -0.02363), (0.5336, -0.003744, 0.0347), (0.3826, -0.1108, 0.02616), (0.3018, 0.008544, -0.004058), (0.4029, 0.1894, -0.01419), (0.5462, 0.1818, 0.009763), (0.3698, -0.01775, 0.09033), (0.2266, -0.01016, 0.06637), (0.2392, 0.1754, 0.04143), (0.3902, 0.2824, 0.04998), (0.4709, 0.1631, 0.0802), (0.2812, 0.1591, 0.09977), (0.2206, 0.3569, -0.01626), (0.2323, 0.3261, 0.0259), (0.1537, 0.234, 5.682e-05), (0.08562, 0.3163, -0.01939), (0.1222, 0.4592, -0.005558), (0.2129, 0.4652, 0.02243), (0.1046, 0.2664, 0.04884), (0.01397, 0.2604, 0.02084), (-0.005482, 0.3995, 0.01737), (0.07315, 0.4916, 0.04322), (0.1412, 0.4093, 0.06267), (0.006264, 0.3687, 0.05954), (-0.3787, 0.7506, -0.006349), (-0.4215, 0.7728, 0.03976), (-0.4661, 0.6303, 0.02466), (-0.5081, 0.6686, -0.02728), (-0.4894, 0.8347, -0.04428), (-0.4359, 0.8991, -0.002848), (-0.5773, 0.7045, 0.04732), (-0.6309, 0.6401, 0.005896), (-0.6453, 0.7664, -0.03671), (-0.6006, 0.9089, -0.02161), (-0.5586, 0.8706, 0.03033), (-0.688, 0.7886, 0.009398), (-0.5231, -0.04353, 0.03374), (-0.5659, -0.02133, 0.07985), (-0.6105, -0.1638, 0.06475), (-0.6525, -0.1256, 0.01281), (-0.6338, 0.04057, -0.004187), (-0.5803, 0.105, 0.03724), (-0.7217, -0.08964, 0.08741), (-0.7753, -0.154, 0.04599), (-0.7897, -0.02774, 0.003382), (-0.745, 0.1147, 0.01848), (-0.703, 0.07648, 0.07041), (-0.8324, -0.005538, 0.04949), (-0.1923, -0.5277, -0.006349), (-0.2138, -0.5709, 0.03976), (-0.07054, -0.613, 0.02466), (-0.108, -0.6557, -0.02728), (-0.2745, -0.6399, -0.04428), (-0.3398, -0.5875, -0.002848), (-0.1427, -0.7255, 0.04732), (-0.07739, -0.7779, 0.005896), (-0.2034, -0.7946, -0.03671), (-0.3467, -0.7524, -0.02161), (-0.3092, -0.7097, 0.03033), (-0.2249, -0.8377, 0.009398)], [], [(0, 1, 3, 2), (6, 7, 4), (7, 8, 4), (5, 6, 4), (9, 5, 4), (8, 9, 4), (11, 7, 6), (10, 6, 5), (13, 9, 8), (10, 11, 6), (12, 13, 8), (12, 8, 7), (14, 5, 9), (11, 12, 7), (13, 14, 9), (14, 10, 5), (15, 11, 10), (15, 12, 11), (15, 13, 12), (14, 15, 10), (15, 14, 13), (18, 19, 16), (19, 20, 16), (17, 18, 16), (21, 17, 16), (20, 21, 16), (23, 19, 18), (22, 18, 17), (25, 21, 20), (22, 23, 18), (24, 25, 20), (24, 20, 19), (26, 17, 21), (23, 24, 19), (25, 26, 21), (26, 22, 17), (27, 23, 22), (27, 24, 23), (27, 25, 24), (26, 27, 22), (27, 26, 25), (28, 29, 30), (29, 28, 33), (28, 30, 31), (28, 31, 32), (28, 32, 33), (29, 33, 38), (30, 29, 34), (31, 30, 35), (32, 31, 36), (33, 32, 37), (29, 38, 34), (30, 34, 35), (31, 35, 36), (32, 36, 37), (33, 37, 38), (34, 38, 39), (35, 34, 39), (36, 35, 39), (37, 36, 39), (38, 37, 39), (40, 41, 42), (41, 40, 45), (40, 42, 43), (40, 43, 44), (40, 44, 45), (41, 45, 50), (42, 41, 46), (43, 42, 47), (44, 43, 48), (45, 44, 49), (41, 50, 46), (42, 46, 47), (43, 47, 48), (44, 48, 49), (45, 49, 50), (46, 50, 51), (47, 46, 51), (48, 47, 51), (49, 48, 51), (50, 49, 51), (52, 53, 54), (53, 52, 57), (52, 54, 55), (52, 55, 56), (52, 56, 57), (53, 57, 62), (54, 53, 58), (55, 54, 59), (56, 55, 60), (57, 56, 61), (53, 62, 58), (54, 58, 59), (55, 59, 60), (56, 60, 61), (57, 61, 62), (58, 62, 63), (59, 58, 63), (60, 59, 63), (61, 60, 63), (62, 61, 63), (64, 65, 66), (65, 64, 69), (64, 66, 67), (64, 67, 68), (64, 68, 69), (65, 69, 74), (66, 65, 70), (67, 66, 71), (68, 67, 72), (69, 68, 73), (65, 74, 70), (66, 70, 71), (67, 71, 72), (68, 72, 73), (69, 73, 74), (70, 74, 75), (71, 70, 75), (72, 71, 75), (73, 72, 75), (74, 73, 75), (76, 77, 78), (77, 76, 81), (76, 78, 79), (76, 79, 80), (76, 80, 81), (77, 81, 86), (78, 77, 82), (79, 78, 83), (80, 79, 84), (81, 80, 85), (77, 86, 82), (78, 82, 83), (79, 83, 84), (80, 84, 85), (81, 85, 86), (82, 86, 87), (83, 82, 87), (84, 83, 87), (85, 84, 87), (86, 85, 87), (88, 89, 90), (89, 88, 93), (88, 90, 91), (88, 91, 92), (88, 92, 93), (89, 93, 98), (90, 89, 94), (91, 90, 95), (92, 91, 96), (93, 92, 97), (89, 98, 94), (90, 94, 95), (91, 95, 96), (92, 96, 97), (93, 97, 98), (94, 98, 99), (95, 94, 99), (96, 95, 99), (97, 96, 99), (98, 97, 99), (100, 101, 102), (101, 100, 105), (100, 102, 103), (100, 103, 104), (100, 104, 105), (101, 105, 110), (102, 101, 106), (103, 102, 107), (104, 103, 108), (105, 104, 109), (101, 110, 106), (102, 106, 107), (103, 107, 108), (104, 108, 109), (105, 109, 110), (106, 110, 111), (107, 106, 111), (108, 107, 111), (109, 108, 111), (110, 109, 111), (112, 113, 114), (113, 112, 117), (112, 114, 115), (112, 115, 116), (112, 116, 117), (113, 117, 122), (114, 113, 118), (115, 114, 119), (116, 115, 120), (117, 116, 121), (113, 122, 118), (114, 118, 119), (115, 119, 120), (116, 120, 121), (117, 121, 122), (118, 122, 123), (119, 118, 123), (120, 119, 123), (121, 120, 123), (122, 121, 123)])
me_plane_004.polygons.foreach_set('use_smooth', [0, 1, 1, 1, 1, 1, 1, 1, 1, 1, 1, 1, 1, 1, 1, 1, 1, 1, 1, 1, 1, 1, 1, 1, 1, 1, 1, 1, 1, 1, 1, 1, 1, 1, 1, 1, 1, 1, 1, 1, 1, 1, 1, 1, 1, 1, 1, 1, 1, 1, 1, 1, 1, 1, 1, 1, 1, 1, 1, 1, 1, 1, 1, 1, 1, 1, 1, 1, 1, 1, 1, 1, 1, 1, 1, 1, 1, 1, 1, 1, 1, 1, 1, 1, 1, 1, 1, 1, 1, 1, 1, 1, 1, 1, 1, 1, 1, 1, 1, 1, 1, 1, 1, 1, 1, 1, 1, 1, 1, 1, 1, 1, 1, 1, 1, 1, 1, 1, 1, 1, 1, 1, 1, 1, 1, 1, 1, 1, 1, 1, 1, 1, 1, 1, 1, 1, 1, 1, 1, 1, 1, 1, 1, 1, 1, 1, 1, 1, 1, 1, 1, 1, 1, 1, 1, 1, 1, 1, 1, 1, 1, 1, 1, 1, 1, 1, 1, 1, 1, 1, 1, 1, 1, 1, 1, 1, 1, 1, 1, 1, 1, 1, 1, 1, 1, 1, 1, 1, 1, 1, 1, 1, 1, 1, 1, 1, 1, 1, 1, 1, 1])
me_plane_004.polygons.foreach_set('material_index', [1, 0, 0, 0, 0, 0, 0, 0, 0, 0, 0, 0, 0, 0, 0, 0, 0, 0, 0, 0, 0, 0, 0, 0, 0, 0, 0, 0, 0, 0, 0, 0, 0, 0, 0, 0, 0, 0, 0, 0, 0, 0, 0, 0, 0, 0, 0, 0, 0, 0, 0, 0, 0, 0, 0, 0, 0, 0, 0, 0, 0, 0, 0, 0, 0, 0, 0, 0, 0, 0, 0, 0, 0, 0, 0, 0, 0, 0, 0, 0, 0, 0, 0, 0, 0, 0, 0, 0, 0, 0, 0, 0, 0, 0, 0, 0, 0, 0, 0, 0, 0, 0, 0, 0, 0, 0, 0, 0, 0, 0, 0, 0, 0, 0, 0, 0, 0, 0, 0, 0, 0, 0, 0, 0, 0, 0, 0, 0, 0, 0, 0, 0, 0, 0, 0, 0, 0, 0, 0, 0, 0, 0, 0, 0, 0, 0, 0, 0, 0, 0, 0, 0, 0, 0, 0, 0, 0, 0, 0, 0, 0, 0, 0, 0, 0, 0, 0, 0, 0, 0, 0, 0, 0, 0, 0, 0, 0, 0, 0, 0, 0, 0, 0, 0, 0, 0, 0, 0, 0, 0, 0, 0, 0, 0, 0, 0, 0, 0, 0, 0, 0])
_uv = me_plane_004.uv_layers.new(name='UVMap')
_uv.uv.foreach_set('vector', [0.0, 0.0, 1.0, 0.0, 1.0, 1.0, 0.0, 1.0, 0.5455, 0.3149, 0.7273, 0.3149, 0.6364, 0.4724, 0.7273, 0.3149, 0.9091, 0.3149, 0.8182, 0.4724, 0.3636, 0.3149, 0.5455, 0.3149, 0.4545, 0.4724, 0.1818, 0.3149, 0.3636, 0.3149, 0.2727, 0.4724, 0.0, 0.3149, 0.1818, 0.3149, 0.09091, 0.4724, 0.6364, 0.1575, 0.7273, 0.3149, 0.5455, 0.3149, 0.4545, 0.1575, 0.5455, 0.3149, 0.3636, 0.3149, 0.09091, 0.1575, 0.1818, 0.3149, 0.0, 0.3149, 0.4545, 0.1575, 0.6364, 0.1575, 0.5455, 0.3149, 0.8182, 0.1575, 1.0, 0.1575, 0.9091, 0.3149, 0.8182, 0.1575, 0.9091, 0.3149, 0.7273, 0.3149, 0.2727, 0.1575, 0.3636, 0.3149, 0.1818, 0.3149, 0.6364, 0.1575, 0.8182, 0.1575, 0.7273, 0.3149, 0.09091, 0.1575, 0.2727, 0.1575, 0.1818, 0.3149, 0.2727, 0.1575, 0.4545, 0.1575, 0.3636, 0.3149, 0.5455, 0.0, 0.6364, 0.1575, 0.4545, 0.1575, 0.7273, 0.0, 0.8182, 0.1575, 0.6364, 0.1575, 0.9091, 0.0, 1.0, 0.1575, 0.8182, 0.1575, 0.2727, 0.1575, 0.3636, 0.0, 0.4545, 0.1575, 0.1818, 0.0, 0.2727, 0.1575, 0.09091, 0.1575, 0.5455, 0.3149, 0.7273, 0.3149, 0.6364, 0.4724, 0.7273, 0.3149, 0.9091, 0.3149, 0.8182, 0.4724, 0.3636, 0.3149, 0.5455, 0.3149, 0.4545, 0.4724, 0.1818, 0.3149, 0.3636, 0.3149, 0.2727, 0.4724, 0.0, 0.3149, 0.1818, 0.3149, 0.09091, 0.4724, 0.6364, 0.1575, 0.7273, 0.3149, 0.5455, 0.3149, 0.4545, 0.1575, 0.5455, 0.3149, 0.3636, 0.3149, 0.09091, 0.1575, 0.1818, 0.3149, 0.0, 0.3149, 0.4545, 0.1575, 0.6364, 0.1575, 0.5455, 0.3149, 0.8182, 0.1575, 1.0, 0.1575, 0.9091, 0.3149, 0.8182, 0.1575, 0.9091, 0.3149, 0.7273, 0.3149, 0.2727, 0.1575, 0.3636, 0.3149, 0.1818, 0.3149, 0.6364, 0.1575, 0.8182, 0.1575, 0.7273, 0.3149, 0.09091, 0.1575, 0.2727, 0.1575, 0.1818, 0.3149, 0.2727, 0.1575, 0.4545, 0.1575, 0.3636, 0.3149, 0.5455, 0.0, 0.6364, 0.1575, 0.4545, 0.1575, 0.7273, 0.0, 0.8182, 0.1575, 0.6364, 0.1575, 0.9091, 0.0, 1.0, 0.1575, 0.8182, 0.1575, 0.2727, 0.1575, 0.3636, 0.0, 0.4545, 0.1575, 0.1818, 0.0, 0.2727, 0.1575, 0.09091, 0.1575, 0.1818, 0.0, 0.2727, 0.1575, 0.09091, 0.1575, 0.2727, 0.1575, 0.3636, 0.0, 0.4545, 0.1575, 0.9091, 0.0, 1.0, 0.1575, 0.8182, 0.1575, 0.7273, 0.0, 0.8182, 0.1575, 0.6364, 0.1575, 0.5455, 0.0, 0.6364, 0.1575, 0.4545, 0.1575, 0.2727, 0.1575, 0.4545, 0.1575, 0.3636, 0.3149, 0.09091, 0.1575, 0.2727, 0.1575, 0.1818, 0.3149, 0.8182, 0.1575, 1.0, 0.1575, 0.9091, 0.3149, 0.6364, 0.1575, 0.8182, 0.1575, 0.7273, 0.3149, 0.4545, 0.1575, 0.6364, 0.1575, 0.5455, 0.3149, 0.2727, 0.1575, 0.3636, 0.3149, 0.1818, 0.3149, 0.09091, 0.1575, 0.1818, 0.3149, 0.0, 0.3149, 0.8182, 0.1575, 0.9091, 0.3149, 0.7273, 0.3149, 0.6364, 0.1575, 0.7273, 0.3149, 0.5455, 0.3149, 0.4545, 0.1575, 0.5455, 0.3149, 0.3636, 0.3149, 0.1818, 0.3149, 0.3636, 0.3149, 0.2727, 0.4724, 0.0, 0.3149, 0.1818, 0.3149, 0.09091, 0.4724, 0.7273, 0.3149, 0.9091, 0.3149, 0.8182, 0.4724, 0.5455, 0.3149, 0.7273, 0.3149, 0.6364, 0.4724, 0.3636, 0.3149, 0.5455, 0.3149, 0.4545, 0.4724, 0.1818, 0.0, 0.2727, 0.1575, 0.09091, 0.1575, 0.2727, 0.1575, 0.3636, 0.0, 0.4545, 0.1575, 0.9091, 0.0, 1.0, 0.1575, 0.8182, 0.1575, 0.7273, 0.0, 0.8182, 0.1575, 0.6364, 0.1575, 0.5455, 0.0, 0.6364, 0.1575, 0.4545, 0.1575, 0.2727, 0.1575, 0.4545, 0.1575, 0.3636, 0.3149, 0.09091, 0.1575, 0.2727, 0.1575, 0.1818, 0.3149, 0.8182, 0.1575, 1.0, 0.1575, 0.9091, 0.3149, 0.6364, 0.1575, 0.8182, 0.1575, 0.7273, 0.3149, 0.4545, 0.1575, 0.6364, 0.1575, 0.5455, 0.3149, 0.2727, 0.1575, 0.3636, 0.3149, 0.1818, 0.3149, 0.09091, 0.1575, 0.1818, 0.3149, 0.0, 0.3149, 0.8182, 0.1575, 0.9091, 0.3149, 0.7273, 0.3149, 0.6364, 0.1575, 0.7273, 0.3149, 0.5455, 0.3149, 0.4545, 0.1575, 0.5455, 0.3149, 0.3636, 0.3149, 0.1818, 0.3149, 0.3636, 0.3149, 0.2727, 0.4724, 0.0, 0.3149, 0.1818, 0.3149, 0.09091, 0.4724, 0.7273, 0.3149, 0.9091, 0.3149, 0.8182, 0.4724, 0.5455, 0.3149, 0.7273, 0.3149, 0.6364, 0.4724, 0.3636, 0.3149, 0.5455, 0.3149, 0.4545, 0.4724, 0.1818, 0.0, 0.2727, 0.1575, 0.09091, 0.1575, 0.2727, 0.1575, 0.3636, 0.0, 0.4545, 0.1575, 0.9091, 0.0, 1.0, 0.1575, 0.8182, 0.1575, 0.7273, 0.0, 0.8182, 0.1575, 0.6364, 0.1575, 0.5455, 0.0, 0.6364, 0.1575, 0.4545, 0.1575, 0.2727, 0.1575, 0.4545, 0.1575, 0.3636, 0.3149, 0.09091, 0.1575, 0.2727, 0.1575, 0.1818, 0.3149, 0.8182, 0.1575, 1.0, 0.1575, 0.9091, 0.3149, 0.6364, 0.1575, 0.8182, 0.1575, 0.7273, 0.3149, 0.4545, 0.1575, 0.6364, 0.1575, 0.5455, 0.3149, 0.2727, 0.1575, 0.3636, 0.3149, 0.1818, 0.3149, 0.09091, 0.1575, 0.1818, 0.3149, 0.0, 0.3149, 0.8182, 0.1575, 0.9091, 0.3149, 0.7273, 0.3149, 0.6364, 0.1575, 0.7273, 0.3149, 0.5455, 0.3149, 0.4545, 0.1575, 0.5455, 0.3149, 0.3636, 0.3149, 0.1818, 0.3149, 0.3636, 0.3149, 0.2727, 0.4724, 0.0, 0.3149, 0.1818, 0.3149, 0.09091, 0.4724, 0.7273, 0.3149, 0.9091, 0.3149, 0.8182, 0.4724, 0.5455, 0.3149, 0.7273, 0.3149, 0.6364, 0.4724, 0.3636, 0.3149, 0.5455, 0.3149, 0.4545, 0.4724, 0.1818, 0.0, 0.2727, 0.1575, 0.09091, 0.1575, 0.2727, 0.1575, 0.3636, 0.0, 0.4545, 0.1575, 0.9091, 0.0, 1.0, 0.1575, 0.8182, 0.1575, 0.7273, 0.0, 0.8182, 0.1575, 0.6364, 0.1575, 0.5455, 0.0, 0.6364, 0.1575, 0.4545, 0.1575, 0.2727, 0.1575, 0.4545, 0.1575, 0.3636, 0.3149, 0.09091, 0.1575, 0.2727, 0.1575, 0.1818, 0.3149, 0.8182, 0.1575, 1.0, 0.1575, 0.9091, 0.3149, 0.6364, 0.1575, 0.8182, 0.1575, 0.7273, 0.3149, 0.4545, 0.1575, 0.6364, 0.1575, 0.5455, 0.3149, 0.2727, 0.1575, 0.3636, 0.3149, 0.1818, 0.3149, 0.09091, 0.1575, 0.1818, 0.3149, 0.0, 0.3149, 0.8182, 0.1575, 0.9091, 0.3149, 0.7273, 0.3149, 0.6364, 0.1575, 0.7273, 0.3149, 0.5455, 0.3149, 0.4545, 0.1575, 0.5455, 0.3149, 0.3636, 0.3149, 0.1818, 0.3149, 0.3636, 0.3149, 0.2727, 0.4724, 0.0, 0.3149, 0.1818, 0.3149, 0.09091, 0.4724, 0.7273, 0.3149, 0.9091, 0.3149, 0.8182, 0.4724, 0.5455, 0.3149, 0.7273, 0.3149, 0.6364, 0.4724, 0.3636, 0.3149, 0.5455, 0.3149, 0.4545, 0.4724, 0.1818, 0.0, 0.2727, 0.1575, 0.09091, 0.1575, 0.2727, 0.1575, 0.3636, 0.0, 0.4545, 0.1575, 0.9091, 0.0, 1.0, 0.1575, 0.8182, 0.1575, 0.7273, 0.0, 0.8182, 0.1575, 0.6364, 0.1575, 0.5455, 0.0, 0.6364, 0.1575, 0.4545, 0.1575, 0.2727, 0.1575, 0.4545, 0.1575, 0.3636, 0.3149, 0.09091, 0.1575, 0.2727, 0.1575, 0.1818, 0.3149, 0.8182, 0.1575, 1.0, 0.1575, 0.9091, 0.3149, 0.6364, 0.1575, 0.8182, 0.1575, 0.7273, 0.3149, 0.4545, 0.1575, 0.6364, 0.1575, 0.5455, 0.3149, 0.2727, 0.1575, 0.3636, 0.3149, 0.1818, 0.3149, 0.09091, 0.1575, 0.1818, 0.3149, 0.0, 0.3149, 0.8182, 0.1575, 0.9091, 0.3149, 0.7273, 0.3149, 0.6364, 0.1575, 0.7273, 0.3149, 0.5455, 0.3149, 0.4545, 0.1575, 0.5455, 0.3149, 0.3636, 0.3149, 0.1818, 0.3149, 0.3636, 0.3149, 0.2727, 0.4724, 0.0, 0.3149, 0.1818, 0.3149, 0.09091, 0.4724, 0.7273, 0.3149, 0.9091, 0.3149, 0.8182, 0.4724, 0.5455, 0.3149, 0.7273, 0.3149, 0.6364, 0.4724, 0.3636, 0.3149, 0.5455, 0.3149, 0.4545, 0.4724, 0.1818, 0.0, 0.2727, 0.1575, 0.09091, 0.1575, 0.2727, 0.1575, 0.3636, 0.0, 0.4545, 0.1575, 0.9091, 0.0, 1.0, 0.1575, 0.8182, 0.1575, 0.7273, 0.0, 0.8182, 0.1575, 0.6364, 0.1575, 0.5455, 0.0, 0.6364, 0.1575, 0.4545, 0.1575, 0.2727, 0.1575, 0.4545, 0.1575, 0.3636, 0.3149, 0.09091, 0.1575, 0.2727, 0.1575, 0.1818, 0.3149, 0.8182, 0.1575, 1.0, 0.1575, 0.9091, 0.3149, 0.6364, 0.1575, 0.8182, 0.1575, 0.7273, 0.3149, 0.4545, 0.1575, 0.6364, 0.1575, 0.5455, 0.3149, 0.2727, 0.1575, 0.3636, 0.3149, 0.1818, 0.3149, 0.09091, 0.1575, 0.1818, 0.3149, 0.0, 0.3149, 0.8182, 0.1575, 0.9091, 0.3149, 0.7273, 0.3149, 0.6364, 0.1575, 0.7273, 0.3149, 0.5455, 0.3149, 0.4545, 0.1575, 0.5455, 0.3149, 0.3636, 0.3149, 0.1818, 0.3149, 0.3636, 0.3149, 0.2727, 0.4724, 0.0, 0.3149, 0.1818, 0.3149, 0.09091, 0.4724, 0.7273, 0.3149, 0.9091, 0.3149, 0.8182, 0.4724, 0.5455, 0.3149, 0.7273, 0.3149, 0.6364, 0.4724, 0.3636, 0.3149, 0.5455, 0.3149, 0.4545, 0.4724, 0.1818, 0.0, 0.2727, 0.1575, 0.09091, 0.1575, 0.2727, 0.1575, 0.3636, 0.0, 0.4545, 0.1575, 0.9091, 0.0, 1.0, 0.1575, 0.8182, 0.1575, 0.7273, 0.0, 0.8182, 0.1575, 0.6364, 0.1575, 0.5455, 0.0, 0.6364, 0.1575, 0.4545, 0.1575, 0.2727, 0.1575, 0.4545, 0.1575, 0.3636, 0.3149, 0.09091, 0.1575, 0.2727, 0.1575, 0.1818, 0.3149, 0.8182, 0.1575, 1.0, 0.1575, 0.9091, 0.3149, 0.6364, 0.1575, 0.8182, 0.1575, 0.7273, 0.3149, 0.4545, 0.1575, 0.6364, 0.1575, 0.5455, 0.3149, 0.2727, 0.1575, 0.3636, 0.3149, 0.1818, 0.3149, 0.09091, 0.1575, 0.1818, 0.3149, 0.0, 0.3149, 0.8182, 0.1575, 0.9091, 0.3149, 0.7273, 0.3149, 0.6364, 0.1575, 0.7273, 0.3149, 0.5455, 0.3149, 0.4545, 0.1575, 0.5455, 0.3149, 0.3636, 0.3149, 0.1818, 0.3149, 0.3636, 0.3149, 0.2727, 0.4724, 0.0, 0.3149, 0.1818, 0.3149, 0.09091, 0.4724, 0.7273, 0.3149, 0.9091, 0.3149, 0.8182, 0.4724, 0.5455, 0.3149, 0.7273, 0.3149, 0.6364, 0.4724, 0.3636, 0.3149, 0.5455, 0.3149, 0.4545, 0.4724, 0.1818, 0.0, 0.2727, 0.1575, 0.09091, 0.1575, 0.2727, 0.1575, 0.3636, 0.0, 0.4545, 0.1575, 0.9091, 0.0, 1.0, 0.1575, 0.8182, 0.1575, 0.7273, 0.0, 0.8182, 0.1575, 0.6364, 0.1575, 0.5455, 0.0, 0.6364, 0.1575, 0.4545, 0.1575, 0.2727, 0.1575, 0.4545, 0.1575, 0.3636, 0.3149, 0.09091, 0.1575, 0.2727, 0.1575, 0.1818, 0.3149, 0.8182, 0.1575, 1.0, 0.1575, 0.9091, 0.3149, 0.6364, 0.1575, 0.8182, 0.1575, 0.7273, 0.3149, 0.4545, 0.1575, 0.6364, 0.1575, 0.5455, 0.3149, 0.2727, 0.1575, 0.3636, 0.3149, 0.1818, 0.3149, 0.09091, 0.1575, 0.1818, 0.3149, 0.0, 0.3149, 0.8182, 0.1575, 0.9091, 0.3149, 0.7273, 0.3149, 0.6364, 0.1575, 0.7273, 0.3149, 0.5455, 0.3149, 0.4545, 0.1575, 0.5455, 0.3149, 0.3636, 0.3149, 0.1818, 0.3149, 0.3636, 0.3149, 0.2727, 0.4724, 0.0, 0.3149, 0.1818, 0.3149, 0.09091, 0.4724, 0.7273, 0.3149, 0.9091, 0.3149, 0.8182, 0.4724, 0.5455, 0.3149, 0.7273, 0.3149, 0.6364, 0.4724, 0.3636, 0.3149, 0.5455, 0.3149, 0.4545, 0.4724])
me_plane_004.materials.append(mat_clay)
me_plane_004.materials.append(mat_grass)
me_plane_004.use_remesh_fix_poles = True
me_plane_004.use_remesh_preserve_attributes = False
me_plane_004.update()
me_plane_005 = bpy.data.meshes.new('Plane.005')
me_plane_005.from_pydata([(-1.0, -1.0, 0.0), (1.0, -1.0, 0.0), (-1.0, 1.0, 0.0), (1.0, 1.0, 0.0), (-0.3669, -0.3674, 0.0003902), (-0.3131, -0.3769, 0.5163), (-0.8499, 0.03177, 0.3899), (-0.5471, 0.3284, -0.01945), (0.1769, 0.103, -0.146), (0.3216, -0.3329, 0.1851), (-0.4599, 0.313, 0.8154), (-0.6045, 0.7489, 0.4842), (0.03009, 0.793, 0.153), (0.567, 0.3843, 0.2795), (0.2641, 0.08768, 0.6888), (0.08398, 0.7835, 0.669), (0.6638, -0.324, -0.03722), (0.6345, -0.3512, 0.2562), (0.6418, -0.7163, 0.1143), (0.414, -0.6388, -0.1207), (0.266, -0.2257, -0.1241), (0.4023, -0.04795, 0.1089), (0.3667, -0.6827, 0.3541), (0.2304, -0.8605, 0.1211), (-0.001881, -0.5573, -0.02624), (-0.009152, -0.1921, 0.1157), (0.2186, -0.2696, 0.3507), (-0.03116, -0.5844, 0.2672), (0.3527, -0.5667, 0.2233), (0.2847, -0.4703, 0.4159), (0.1411, -0.6865, 0.3603), (0.109, -0.6362, 0.125), (0.2319, -0.4017, 0.03825), (0.3457, -0.2942, 0.2163), (0.004896, -0.4847, 0.435), (-0.1089, -0.5921, 0.2569), (-0.04792, -0.416, 0.05732), (0.09569, -0.1999, 0.1129), (0.1278, -0.2501, 0.3482), (-0.116, -0.3197, 0.2499), (0.5086, -0.794, 0.05413), (0.5402, -0.856, 0.2632), (0.2997, -0.9078, 0.1848), (0.2625, -0.7004, 0.07742), (0.4727, -0.5302, 0.08508), (0.651, -0.6234, 0.1987), (0.3158, -0.8037, 0.4092), (0.1375, -0.7105, 0.2956), (0.2483, -0.4779, 0.2311), (0.4888, -0.4261, 0.3095), (0.526, -0.6335, 0.4169), (0.2799, -0.5399, 0.4402), (0.5244, -0.487, 0.2474), (0.5374, -0.4126, 0.3929), (0.372, -0.4868, 0.3629), (0.3519, -0.4363, 0.1991), (0.4977, -0.3413, 0.131), (0.6192, -0.325, 0.2484), (0.3754, -0.3225, 0.4321), (0.254, -0.3388, 0.3147), (0.3358, -0.2513, 0.1702), (0.5011, -0.177, 0.2002), (0.5213, -0.2275, 0.364), (0.3487, -0.1768, 0.3157), (0.06072, 0.01123, 0.5279), (-0.01946, -0.09769, 0.8081), (-0.1956, -0.2405, 0.546), (-0.2531, 0.02937, 0.3723), (-0.1132, 0.32, 0.5141), (0.03989, 0.2502, 0.7877), (-0.3723, -0.1492, 0.8177), (-0.5253, -0.07944, 0.5442), (-0.466, 0.2685, 0.5238), (-0.2898, 0.4113, 0.7859), (-0.2323, 0.1414, 0.9596), (-0.5462, 0.1595, 0.804), (0.5583, -0.03952, 0.0243), (0.6642, -0.07497, 0.3147), (0.3806, -0.2615, 0.2447), (0.2121, -0.03548, 0.08078), (0.3851, 0.2694, 0.04414), (0.6733, 0.2537, 0.1849), (0.3877, -0.09774, 0.5388), (0.09949, -0.08213, 0.398), (0.1086, 0.2466, 0.2683), (0.3922, 0.4331, 0.3382), (0.5607, 0.2071, 0.5022), (0.2145, 0.2111, 0.5587), (0.3237, 0.3565, 0.4558), (0.3681, 0.2785, 0.7126), (0.1969, 0.09745, 0.5538), (0.03718, 0.2868, 0.4192), (0.1104, 0.5655, 0.4838), (0.3213, 0.5712, 0.6658), (0.1164, 0.1602, 0.824), (-0.09451, 0.1544, 0.6421), (-0.1413, 0.4471, 0.5953), (0.02998, 0.6282, 0.754), (0.1897, 0.4389, 0.8886), (-0.0969, 0.3692, 0.8521), (0.01719, 0.6106, 0.551), (-0.07687, 0.6722, 0.8141), (-0.1527, 0.3854, 0.7114), (-0.2294, 0.4523, 0.4315), (-0.1949, 0.7588, 0.3633), (-0.09532, 0.906, 0.5974), (-0.3697, 0.5487, 0.8526), (-0.4694, 0.4014, 0.6185), (-0.4878, 0.6352, 0.4019), (-0.4119, 0.922, 0.5045), (-0.3352, 0.8551, 0.7844), (-0.5819, 0.6969, 0.665), (-0.3782, -0.06768, 0.2426), (-0.4723, -0.006037, 0.5057), (-0.5482, -0.2928, 0.403), (-0.6249, -0.226, 0.1231), (-0.5904, 0.08052, 0.05494), (-0.4908, 0.2278, 0.289), (-0.7652, -0.1296, 0.5442), (-0.8648, -0.2768, 0.3101), (-0.8832, -0.04303, 0.09348), (-0.8074, 0.2437, 0.1961), (-0.7307, 0.1769, 0.476), (-0.9773, 0.01861, 0.3566)], [], [(0, 1, 3, 2), (4, 5, 6), (5, 4, 9), (4, 6, 7), (4, 7, 8), (4, 8, 9), (5, 9, 14), (6, 5, 10), (7, 6, 11), (8, 7, 12), (9, 8, 13), (5, 14, 10), (6, 10, 11), (7, 11, 12), (8, 12, 13), (9, 13, 14), (10, 14, 15), (11, 10, 15), (12, 11, 15), (13, 12, 15), (14, 13, 15), (16, 17, 18), (17, 16, 21), (16, 18, 19), (16, 19, 20), (16, 20, 21), (17, 21, 26), (18, 17, 22), (19, 18, 23), (20, 19, 24), (21, 20, 25), (17, 26, 22), (18, 22, 23), (19, 23, 24), (20, 24, 25), (21, 25, 26), (22, 26, 27), (23, 22, 27), (24, 23, 27), (25, 24, 27), (26, 25, 27), (28, 29, 30), (29, 28, 33), (28, 30, 31), (28, 31, 32), (28, 32, 33), (29, 33, 38), (30, 29, 34), (31, 30, 35), (32, 31, 36), (33, 32, 37), (29, 38, 34), (30, 34, 35), (31, 35, 36), (32, 36, 37), (33, 37, 38), (34, 38, 39), (35, 34, 39), (36, 35, 39), (37, 36, 39), (38, 37, 39), (40, 41, 42), (41, 40, 45), (40, 42, 43), (40, 43, 44), (40, 44, 45), (41, 45, 50), (42, 41, 46), (43, 42, 47), (44, 43, 48), (45, 44, 49), (41, 50, 46), (42, 46, 47), (43, 47, 48), (44, 48, 49), (45, 49, 50), (46, 50, 51), (47, 46, 51), (48, 47, 51), (49, 48, 51), (50, 49, 51), (52, 53, 54), (53, 52, 57), (52, 54, 55), (52, 55, 56), (52, 56, 57), (53, 57, 62), (54, 53, 58), (55, 54, 59), (56, 55, 60), (57, 56, 61), (53, 62, 58), (54, 58, 59), (55, 59, 60), (56, 60, 61), (57, 61, 62), (58, 62, 63), (59, 58, 63), (60, 59, 63), (61, 60, 63), (62, 61, 63), (64, 65, 66), (65, 64, 69), (64, 66, 67), (64, 67, 68), (64, 68, 69), (65, 69, 74), (66, 65, 70), (67, 66, 71), (68, 67, 72), (69, 68, 73), (65, 74, 70), (66, 70, 71), (67, 71, 72), (68, 72, 73), (69, 73, 74), (70, 74, 75), (71, 70, 75), (72, 71, 75), (73, 72, 75), (74, 73, 75), (76, 77, 78), (77, 76, 81), (76, 78, 79), (76, 79, 80), (76, 80, 81), (77, 81, 86), (78, 77, 82), (79, 78, 83), (80, 79, 84), (81, 80, 85), (77, 86, 82), (78, 82, 83), (79, 83, 84), (80, 84, 85), (81, 85, 86), (82, 86, 87), (83, 82, 87), (84, 83, 87), (85, 84, 87), (86, 85, 87), (88, 89, 90), (89, 88, 93), (88, 90, 91), (88, 91, 92), (88, 92, 93), (89, 93, 98), (90, 89, 94), (91, 90, 95), (92, 91, 96), (93, 92, 97), (89, 98, 94), (90, 94, 95), (91, 95, 96), (92, 96, 97), (93, 97, 98), (94, 98, 99), (95, 94, 99), (96, 95, 99), (97, 96, 99), (98, 97, 99), (100, 101, 102), (101, 100, 105), (100, 102, 103), (100, 103, 104), (100, 104, 105), (101, 105, 110), (102, 101, 106), (103, 102, 107), (104, 103, 108), (105, 104, 109), (101, 110, 106), (102, 106, 107), (103, 107, 108), (104, 108, 109), (105, 109, 110), (106, 110, 111), (107, 106, 111), (108, 107, 111), (109, 108, 111), (110, 109, 111), (112, 113, 114), (113, 112, 117), (112, 114, 115), (112, 115, 116), (112, 116, 117), (113, 117, 122), (114, 113, 118), (115, 114, 119), (116, 115, 120), (117, 116, 121), (113, 122, 118), (114, 118, 119), (115, 119, 120), (116, 120, 121), (117, 121, 122), (118, 122, 123), (119, 118, 123), (120, 119, 123), (121, 120, 123), (122, 121, 123)])
me_plane_005.polygons.foreach_set('use_smooth', [0, 1, 1, 1, 1, 1, 1, 1, 1, 1, 1, 1, 1, 1, 1, 1, 1, 1, 1, 1, 1, 1, 1, 1, 1, 1, 1, 1, 1, 1, 1, 1, 1, 1, 1, 1, 1, 1, 1, 1, 1, 1, 1, 1, 1, 1, 1, 1, 1, 1, 1, 1, 1, 1, 1, 1, 1, 1, 1, 1, 1, 1, 1, 1, 1, 1, 1, 1, 1, 1, 1, 1, 1, 1, 1, 1, 1, 1, 1, 1, 1, 1, 1, 1, 1, 1, 1, 1, 1, 1, 1, 1, 1, 1, 1, 1, 1, 1, 1, 1, 1, 1, 1, 1, 1, 1, 1, 1, 1, 1, 1, 1, 1, 1, 1, 1, 1, 1, 1, 1, 1, 1, 1, 1, 1, 1, 1, 1, 1, 1, 1, 1, 1, 1, 1, 1, 1, 1, 1, 1, 1, 1, 1, 1, 1, 1, 1, 1, 1, 1, 1, 1, 1, 1, 1, 1, 1, 1, 1, 1, 1, 1, 1, 1, 1, 1, 1, 1, 1, 1, 1, 1, 1, 1, 1, 1, 1, 1, 1, 1, 1, 1, 1, 1, 1, 1, 1, 1, 1, 1, 1, 1, 1, 1, 1, 1, 1, 1, 1, 1, 1])
me_plane_005.polygons.foreach_set('material_index', [2, 1, 1, 1, 1, 1, 1, 1, 1, 1, 1, 1, 1, 1, 1, 1, 1, 1, 1, 1, 1, 1, 1, 1, 1, 1, 1, 1, 1, 1, 1, 1, 1, 1, 1, 1, 1, 1, 1, 1, 1, 0, 0, 0, 0, 0, 0, 0, 0, 0, 0, 0, 0, 0, 0, 0, 0, 0, 0, 0, 0, 0, 0, 0, 0, 0, 0, 0, 0, 0, 0, 0, 0, 0, 0, 0, 0, 0, 0, 0, 0, 0, 0, 0, 0, 0, 0, 0, 0, 0, 0, 0, 0, 0, 0, 0, 0, 0, 0, 0, 0, 0, 0, 0, 0, 0, 0, 0, 0, 0, 0, 0, 0, 0, 0, 0, 0, 0, 0, 0, 0, 0, 0, 0, 0, 0, 0, 0, 0, 0, 0, 0, 0, 0, 0, 0, 0, 0, 0, 0, 0, 0, 0, 0, 0, 0, 0, 0, 0, 0, 0, 0, 0, 0, 0, 0, 0, 0, 0, 0, 0, 0, 0, 0, 0, 0, 0, 0, 0, 0, 0, 0, 0, 0, 0, 0, 0, 0, 0, 0, 0, 0, 0, 0, 0, 0, 0, 0, 0, 0, 0, 0, 0, 0, 0, 0, 0, 0, 0, 0, 0])
_uv = me_plane_005.uv_layers.new(name='UVMap')
_uv.uv.foreach_set('vector', [0.0, 0.0, 1.0, 0.0, 1.0, 1.0, 0.0, 1.0, 0.1818, 0.0, 0.2727, 0.1575, 0.09091, 0.1575, 0.2727, 0.1575, 0.3636, 0.0, 0.4545, 0.1575, 0.9091, 0.0, 1.0, 0.1575, 0.8182, 0.1575, 0.7273, 0.0, 0.8182, 0.1575, 0.6364, 0.1575, 0.5455, 0.0, 0.6364, 0.1575, 0.4545, 0.1575, 0.2727, 0.1575, 0.4545, 0.1575, 0.3636, 0.3149, 0.09091, 0.1575, 0.2727, 0.1575, 0.1818, 0.3149, 0.8182, 0.1575, 1.0, 0.1575, 0.9091, 0.3149, 0.6364, 0.1575, 0.8182, 0.1575, 0.7273, 0.3149, 0.4545, 0.1575, 0.6364, 0.1575, 0.5455, 0.3149, 0.2727, 0.1575, 0.3636, 0.3149, 0.1818, 0.3149, 0.09091, 0.1575, 0.1818, 0.3149, 0.0, 0.3149, 0.8182, 0.1575, 0.9091, 0.3149, 0.7273, 0.3149, 0.6364, 0.1575, 0.7273, 0.3149, 0.5455, 0.3149, 0.4545, 0.1575, 0.5455, 0.3149, 0.3636, 0.3149, 0.1818, 0.3149, 0.3636, 0.3149, 0.2727, 0.4724, 0.0, 0.3149, 0.1818, 0.3149, 0.09091, 0.4724, 0.7273, 0.3149, 0.9091, 0.3149, 0.8182, 0.4724, 0.5455, 0.3149, 0.7273, 0.3149, 0.6364, 0.4724, 0.3636, 0.3149, 0.5455, 0.3149, 0.4545, 0.4724, 0.1818, 0.0, 0.2727, 0.1575, 0.09091, 0.1575, 0.2727, 0.1575, 0.3636, 0.0, 0.4545, 0.1575, 0.9091, 0.0, 1.0, 0.1575, 0.8182, 0.1575, 0.7273, 0.0, 0.8182, 0.1575, 0.6364, 0.1575, 0.5455, 0.0, 0.6364, 0.1575, 0.4545, 0.1575, 0.2727, 0.1575, 0.4545, 0.1575, 0.3636, 0.3149, 0.09091, 0.1575, 0.2727, 0.1575, 0.1818, 0.3149, 0.8182, 0.1575, 1.0, 0.1575, 0.9091, 0.3149, 0.6364, 0.1575, 0.8182, 0.1575, 0.7273, 0.3149, 0.4545, 0.1575, 0.6364, 0.1575, 0.5455, 0.3149, 0.2727, 0.1575, 0.3636, 0.3149, 0.1818, 0.3149, 0.09091, 0.1575, 0.1818, 0.3149, 0.0, 0.3149, 0.8182, 0.1575, 0.9091, 0.3149, 0.7273, 0.3149, 0.6364, 0.1575, 0.7273, 0.3149, 0.5455, 0.3149, 0.4545, 0.1575, 0.5455, 0.3149, 0.3636, 0.3149, 0.1818, 0.3149, 0.3636, 0.3149, 0.2727, 0.4724, 0.0, 0.3149, 0.1818, 0.3149, 0.09091, 0.4724, 0.7273, 0.3149, 0.9091, 0.3149, 0.8182, 0.4724, 0.5455, 0.3149, 0.7273, 0.3149, 0.6364, 0.4724, 0.3636, 0.3149, 0.5455, 0.3149, 0.4545, 0.4724, 0.1818, 0.0, 0.2727, 0.1575, 0.09091, 0.1575, 0.2727, 0.1575, 0.3636, 0.0, 0.4545, 0.1575, 0.9091, 0.0, 1.0, 0.1575, 0.8182, 0.1575, 0.7273, 0.0, 0.8182, 0.1575, 0.6364, 0.1575, 0.5455, 0.0, 0.6364, 0.1575, 0.4545, 0.1575, 0.2727, 0.1575, 0.4545, 0.1575, 0.3636, 0.3149, 0.09091, 0.1575, 0.2727, 0.1575, 0.1818, 0.3149, 0.8182, 0.1575, 1.0, 0.1575, 0.9091, 0.3149, 0.6364, 0.1575, 0.8182, 0.1575, 0.7273, 0.3149, 0.4545, 0.1575, 0.6364, 0.1575, 0.5455, 0.3149, 0.2727, 0.1575, 0.3636, 0.3149, 0.1818, 0.3149, 0.09091, 0.1575, 0.1818, 0.3149, 0.0, 0.3149, 0.8182, 0.1575, 0.9091, 0.3149, 0.7273, 0.3149, 0.6364, 0.1575, 0.7273, 0.3149, 0.5455, 0.3149, 0.4545, 0.1575, 0.5455, 0.3149, 0.3636, 0.3149, 0.1818, 0.3149, 0.3636, 0.3149, 0.2727, 0.4724, 0.0, 0.3149, 0.1818, 0.3149, 0.09091, 0.4724, 0.7273, 0.3149, 0.9091, 0.3149, 0.8182, 0.4724, 0.5455, 0.3149, 0.7273, 0.3149, 0.6364, 0.4724, 0.3636, 0.3149, 0.5455, 0.3149, 0.4545, 0.4724, 0.1818, 0.0, 0.2727, 0.1575, 0.09091, 0.1575, 0.2727, 0.1575, 0.3636, 0.0, 0.4545, 0.1575, 0.9091, 0.0, 1.0, 0.1575, 0.8182, 0.1575, 0.7273, 0.0, 0.8182, 0.1575, 0.6364, 0.1575, 0.5455, 0.0, 0.6364, 0.1575, 0.4545, 0.1575, 0.2727, 0.1575, 0.4545, 0.1575, 0.3636, 0.3149, 0.09091, 0.1575, 0.2727, 0.1575, 0.1818, 0.3149, 0.8182, 0.1575, 1.0, 0.1575, 0.9091, 0.3149, 0.6364, 0.1575, 0.8182, 0.1575, 0.7273, 0.3149, 0.4545, 0.1575, 0.6364, 0.1575, 0.5455, 0.3149, 0.2727, 0.1575, 0.3636, 0.3149, 0.1818, 0.3149, 0.09091, 0.1575, 0.1818, 0.3149, 0.0, 0.3149, 0.8182, 0.1575, 0.9091, 0.3149, 0.7273, 0.3149, 0.6364, 0.1575, 0.7273, 0.3149, 0.5455, 0.3149, 0.4545, 0.1575, 0.5455, 0.3149, 0.3636, 0.3149, 0.1818, 0.3149, 0.3636, 0.3149, 0.2727, 0.4724, 0.0, 0.3149, 0.1818, 0.3149, 0.09091, 0.4724, 0.7273, 0.3149, 0.9091, 0.3149, 0.8182, 0.4724, 0.5455, 0.3149, 0.7273, 0.3149, 0.6364, 0.4724, 0.3636, 0.3149, 0.5455, 0.3149, 0.4545, 0.4724, 0.1818, 0.0, 0.2727, 0.1575, 0.09091, 0.1575, 0.2727, 0.1575, 0.3636, 0.0, 0.4545, 0.1575, 0.9091, 0.0, 1.0, 0.1575, 0.8182, 0.1575, 0.7273, 0.0, 0.8182, 0.1575, 0.6364, 0.1575, 0.5455, 0.0, 0.6364, 0.1575, 0.4545, 0.1575, 0.2727, 0.1575, 0.4545, 0.1575, 0.3636, 0.3149, 0.09091, 0.1575, 0.2727, 0.1575, 0.1818, 0.3149, 0.8182, 0.1575, 1.0, 0.1575, 0.9091, 0.3149, 0.6364, 0.1575, 0.8182, 0.1575, 0.7273, 0.3149, 0.4545, 0.1575, 0.6364, 0.1575, 0.5455, 0.3149, 0.2727, 0.1575, 0.3636, 0.3149, 0.1818, 0.3149, 0.09091, 0.1575, 0.1818, 0.3149, 0.0, 0.3149, 0.8182, 0.1575, 0.9091, 0.3149, 0.7273, 0.3149, 0.6364, 0.1575, 0.7273, 0.3149, 0.5455, 0.3149, 0.4545, 0.1575, 0.5455, 0.3149, 0.3636, 0.3149, 0.1818, 0.3149, 0.3636, 0.3149, 0.2727, 0.4724, 0.0, 0.3149, 0.1818, 0.3149, 0.09091, 0.4724, 0.7273, 0.3149, 0.9091, 0.3149, 0.8182, 0.4724, 0.5455, 0.3149, 0.7273, 0.3149, 0.6364, 0.4724, 0.3636, 0.3149, 0.5455, 0.3149, 0.4545, 0.4724, 0.1818, 0.0, 0.2727, 0.1575, 0.09091, 0.1575, 0.2727, 0.1575, 0.3636, 0.0, 0.4545, 0.1575, 0.9091, 0.0, 1.0, 0.1575, 0.8182, 0.1575, 0.7273, 0.0, 0.8182, 0.1575, 0.6364, 0.1575, 0.5455, 0.0, 0.6364, 0.1575, 0.4545, 0.1575, 0.2727, 0.1575, 0.4545, 0.1575, 0.3636, 0.3149, 0.09091, 0.1575, 0.2727, 0.1575, 0.1818, 0.3149, 0.8182, 0.1575, 1.0, 0.1575, 0.9091, 0.3149, 0.6364, 0.1575, 0.8182, 0.1575, 0.7273, 0.3149, 0.4545, 0.1575, 0.6364, 0.1575, 0.5455, 0.3149, 0.2727, 0.1575, 0.3636, 0.3149, 0.1818, 0.3149, 0.09091, 0.1575, 0.1818, 0.3149, 0.0, 0.3149, 0.8182, 0.1575, 0.9091, 0.3149, 0.7273, 0.3149, 0.6364, 0.1575, 0.7273, 0.3149, 0.5455, 0.3149, 0.4545, 0.1575, 0.5455, 0.3149, 0.3636, 0.3149, 0.1818, 0.3149, 0.3636, 0.3149, 0.2727, 0.4724, 0.0, 0.3149, 0.1818, 0.3149, 0.09091, 0.4724, 0.7273, 0.3149, 0.9091, 0.3149, 0.8182, 0.4724, 0.5455, 0.3149, 0.7273, 0.3149, 0.6364, 0.4724, 0.3636, 0.3149, 0.5455, 0.3149, 0.4545, 0.4724, 0.1818, 0.0, 0.2727, 0.1575, 0.09091, 0.1575, 0.2727, 0.1575, 0.3636, 0.0, 0.4545, 0.1575, 0.9091, 0.0, 1.0, 0.1575, 0.8182, 0.1575, 0.7273, 0.0, 0.8182, 0.1575, 0.6364, 0.1575, 0.5455, 0.0, 0.6364, 0.1575, 0.4545, 0.1575, 0.2727, 0.1575, 0.4545, 0.1575, 0.3636, 0.3149, 0.09091, 0.1575, 0.2727, 0.1575, 0.1818, 0.3149, 0.8182, 0.1575, 1.0, 0.1575, 0.9091, 0.3149, 0.6364, 0.1575, 0.8182, 0.1575, 0.7273, 0.3149, 0.4545, 0.1575, 0.6364, 0.1575, 0.5455, 0.3149, 0.2727, 0.1575, 0.3636, 0.3149, 0.1818, 0.3149, 0.09091, 0.1575, 0.1818, 0.3149, 0.0, 0.3149, 0.8182, 0.1575, 0.9091, 0.3149, 0.7273, 0.3149, 0.6364, 0.1575, 0.7273, 0.3149, 0.5455, 0.3149, 0.4545, 0.1575, 0.5455, 0.3149, 0.3636, 0.3149, 0.1818, 0.3149, 0.3636, 0.3149, 0.2727, 0.4724, 0.0, 0.3149, 0.1818, 0.3149, 0.09091, 0.4724, 0.7273, 0.3149, 0.9091, 0.3149, 0.8182, 0.4724, 0.5455, 0.3149, 0.7273, 0.3149, 0.6364, 0.4724, 0.3636, 0.3149, 0.5455, 0.3149, 0.4545, 0.4724, 0.1818, 0.0, 0.2727, 0.1575, 0.09091, 0.1575, 0.2727, 0.1575, 0.3636, 0.0, 0.4545, 0.1575, 0.9091, 0.0, 1.0, 0.1575, 0.8182, 0.1575, 0.7273, 0.0, 0.8182, 0.1575, 0.6364, 0.1575, 0.5455, 0.0, 0.6364, 0.1575, 0.4545, 0.1575, 0.2727, 0.1575, 0.4545, 0.1575, 0.3636, 0.3149, 0.09091, 0.1575, 0.2727, 0.1575, 0.1818, 0.3149, 0.8182, 0.1575, 1.0, 0.1575, 0.9091, 0.3149, 0.6364, 0.1575, 0.8182, 0.1575, 0.7273, 0.3149, 0.4545, 0.1575, 0.6364, 0.1575, 0.5455, 0.3149, 0.2727, 0.1575, 0.3636, 0.3149, 0.1818, 0.3149, 0.09091, 0.1575, 0.1818, 0.3149, 0.0, 0.3149, 0.8182, 0.1575, 0.9091, 0.3149, 0.7273, 0.3149, 0.6364, 0.1575, 0.7273, 0.3149, 0.5455, 0.3149, 0.4545, 0.1575, 0.5455, 0.3149, 0.3636, 0.3149, 0.1818, 0.3149, 0.3636, 0.3149, 0.2727, 0.4724, 0.0, 0.3149, 0.1818, 0.3149, 0.09091, 0.4724, 0.7273, 0.3149, 0.9091, 0.3149, 0.8182, 0.4724, 0.5455, 0.3149, 0.7273, 0.3149, 0.6364, 0.4724, 0.3636, 0.3149, 0.5455, 0.3149, 0.4545, 0.4724, 0.1818, 0.0, 0.2727, 0.1575, 0.09091, 0.1575, 0.2727, 0.1575, 0.3636, 0.0, 0.4545, 0.1575, 0.9091, 0.0, 1.0, 0.1575, 0.8182, 0.1575, 0.7273, 0.0, 0.8182, 0.1575, 0.6364, 0.1575, 0.5455, 0.0, 0.6364, 0.1575, 0.4545, 0.1575, 0.2727, 0.1575, 0.4545, 0.1575, 0.3636, 0.3149, 0.09091, 0.1575, 0.2727, 0.1575, 0.1818, 0.3149, 0.8182, 0.1575, 1.0, 0.1575, 0.9091, 0.3149, 0.6364, 0.1575, 0.8182, 0.1575, 0.7273, 0.3149, 0.4545, 0.1575, 0.6364, 0.1575, 0.5455, 0.3149, 0.2727, 0.1575, 0.3636, 0.3149, 0.1818, 0.3149, 0.09091, 0.1575, 0.1818, 0.3149, 0.0, 0.3149, 0.8182, 0.1575, 0.9091, 0.3149, 0.7273, 0.3149, 0.6364, 0.1575, 0.7273, 0.3149, 0.5455, 0.3149, 0.4545, 0.1575, 0.5455, 0.3149, 0.3636, 0.3149, 0.1818, 0.3149, 0.3636, 0.3149, 0.2727, 0.4724, 0.0, 0.3149, 0.1818, 0.3149, 0.09091, 0.4724, 0.7273, 0.3149, 0.9091, 0.3149, 0.8182, 0.4724, 0.5455, 0.3149, 0.7273, 0.3149, 0.6364, 0.4724, 0.3636, 0.3149, 0.5455, 0.3149, 0.4545, 0.4724, 0.1818, 0.0, 0.2727, 0.1575, 0.09091, 0.1575, 0.2727, 0.1575, 0.3636, 0.0, 0.4545, 0.1575, 0.9091, 0.0, 1.0, 0.1575, 0.8182, 0.1575, 0.7273, 0.0, 0.8182, 0.1575, 0.6364, 0.1575, 0.5455, 0.0, 0.6364, 0.1575, 0.4545, 0.1575, 0.2727, 0.1575, 0.4545, 0.1575, 0.3636, 0.3149, 0.09091, 0.1575, 0.2727, 0.1575, 0.1818, 0.3149, 0.8182, 0.1575, 1.0, 0.1575, 0.9091, 0.3149, 0.6364, 0.1575, 0.8182, 0.1575, 0.7273, 0.3149, 0.4545, 0.1575, 0.6364, 0.1575, 0.5455, 0.3149, 0.2727, 0.1575, 0.3636, 0.3149, 0.1818, 0.3149, 0.09091, 0.1575, 0.1818, 0.3149, 0.0, 0.3149, 0.8182, 0.1575, 0.9091, 0.3149, 0.7273, 0.3149, 0.6364, 0.1575, 0.7273, 0.3149, 0.5455, 0.3149, 0.4545, 0.1575, 0.5455, 0.3149, 0.3636, 0.3149, 0.1818, 0.3149, 0.3636, 0.3149, 0.2727, 0.4724, 0.0, 0.3149, 0.1818, 0.3149, 0.09091, 0.4724, 0.7273, 0.3149, 0.9091, 0.3149, 0.8182, 0.4724, 0.5455, 0.3149, 0.7273, 0.3149, 0.6364, 0.4724, 0.3636, 0.3149, 0.5455, 0.3149, 0.4545, 0.4724])
me_plane_005.materials.append(mat_gold)
me_plane_005.materials.append(mat_stone)
me_plane_005.materials.append(mat_grass)
me_plane_005.use_remesh_fix_poles = True
me_plane_005.use_remesh_preserve_attributes = False
me_plane_005.update()

# ---- objects
ob_grass = bpy.data.objects.new('grass', me_plane)
ob_wood = bpy.data.objects.new('wood', me_plane_001)
ob_stone = bpy.data.objects.new('stone', me_plane_002)
ob_iron = bpy.data.objects.new('iron', me_plane_003)
ob_clay = bpy.data.objects.new('clay', me_plane_004)
ob_gold = bpy.data.objects.new('gold', me_plane_005)

# ---- transforms, parenting, visibility, modifiers, constraints
ob_grass.location = (0.0, 0.0, 0.0)
ob_wood.location = (0.0, 0.0, 0.0)
ob_stone.location = (0.0, 0.0, 0.0)
ob_iron.location = (0.0, 0.0, 0.0)
ob_clay.location = (0.0, 0.0, 0.0)
ob_gold.location = (0.0, 0.0, 0.0)

# ---- collection membership
col_collection.objects.link(ob_grass)
col_collection.objects.link(ob_wood)
col_collection.objects.link(ob_stone)
col_collection.objects.link(ob_iron)
col_collection.objects.link(ob_clay)
col_collection.objects.link(ob_gold)

# ---- scene / render settings (as saved in the file)
scene.frame_start = 1; scene.frame_end = 250; scene.frame_set(1)
scene.render.engine = 'BLENDER_EEVEE_NEXT'
scene.cycles.sampling_pattern = 'TABULATED_SOBOL'
scene.cycles.use_light_tree = False
scene.view_settings.view_transform = 'Filmic'
bpy.context.view_layer.update()

# ---- added for rendering (the .blend has no active camera and no usable light): camera, sun
cam_auto = bpy.data.cameras.new('AutoCamera')
cam_auto.lens = 50.0
cam_auto.sensor_width = 36.0
cam_auto.clip_end = 1000.0
ob_auto_camera = bpy.data.objects.new('AutoCamera', cam_auto)
scene.collection.objects.link(ob_auto_camera)
ob_auto_camera.location = (3.37815, -4.05378, 3.71097)
ob_auto_camera.rotation_euler = (1.09748, -7.21219e-08, 0.694738)
scene.camera = ob_auto_camera
light_auto_sun = bpy.data.lights.new('AutoSun', 'SUN')
light_auto_sun.energy = 3.0
light_auto_sun.angle = 0.0523599
ob_auto_sun = bpy.data.objects.new('AutoSun', light_auto_sun)
scene.collection.objects.link(ob_auto_sun)
ob_auto_sun.rotation_euler = (0.872665, 0.174533, 0.523599)
bpy.context.view_layer.update()
